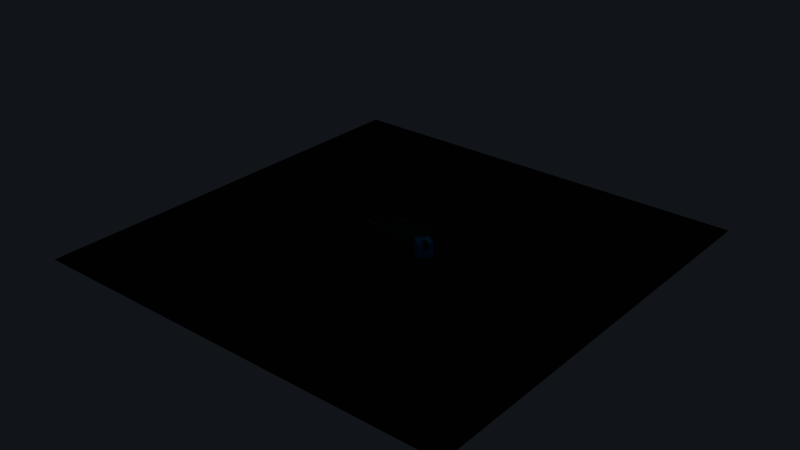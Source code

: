 # Source: l1_master.blend  (saved by Blender 2.75.0; exported with 4.5.12 LTS)
import bpy
from mathutils import Matrix  # noqa: F401  (used for matrix-valued properties, if any)

bpy.ops.wm.read_factory_settings(use_empty=True)
scene = bpy.context.scene
scene.name = 'level1'

# ---- collections
col_collection_1_001 = bpy.data.collections.new('Collection 1.001'); scene.collection.children.link(col_collection_1_001)
col_collection_3 = bpy.data.collections.new('Collection 3'); scene.collection.children.link(col_collection_3)
col_collection_3.hide_render = True
col_collection_3.hide_viewport = True
col_collection_4 = bpy.data.collections.new('Collection 4'); scene.collection.children.link(col_collection_4)
col_collection_4.hide_render = True
col_collection_4.hide_viewport = True
col_collection_8 = bpy.data.collections.new('Collection 8'); scene.collection.children.link(col_collection_8)
col_collection_8.hide_render = True
col_collection_8.hide_viewport = True
col_collection_9 = bpy.data.collections.new('Collection 9'); scene.collection.children.link(col_collection_9)
col_collection_9.hide_render = True
col_collection_9.hide_viewport = True
col_collection_12 = bpy.data.collections.new('Collection 12'); scene.collection.children.link(col_collection_12)
col_collection_12.hide_render = True
col_collection_12.hide_viewport = True
col_collection_13 = bpy.data.collections.new('Collection 13'); scene.collection.children.link(col_collection_13)
col_collection_13.hide_render = True
col_collection_13.hide_viewport = True
col_collection_14 = bpy.data.collections.new('Collection 14'); scene.collection.children.link(col_collection_14)
col_collection_14.hide_render = True
col_collection_14.hide_viewport = True
col_collection_17 = bpy.data.collections.new('Collection 17'); scene.collection.children.link(col_collection_17)
col_collection_17.hide_render = True
col_collection_17.hide_viewport = True

# ---- materials (node trees are filled in below, after node groups)
mat_building_001 = bpy.data.materials.new('building.001')
mat_building_001.alpha_threshold = 0.0
mat_building_001.use_transparent_shadow = False
mat_building_001.diffuse_color = (0.04696, 0.04696, 0.04696, 1.0)
mat_building_001.roughness = 0.5
mat_building_001.specular_intensity = 0.0
mat_material_008 = bpy.data.materials.new('Material.008')
mat_material_008.alpha_threshold = 0.0
mat_material_008.use_transparent_shadow = False
mat_material_008.diffuse_color = (0.0, 0.3945, 0.8, 1.0)
mat_material_008.roughness = 0.5
mat_material_007 = bpy.data.materials.new('Material.007')
mat_material_007.alpha_threshold = 0.0
mat_material_007.use_transparent_shadow = False
mat_material_007.diffuse_color = (0.0985, 0.0985, 0.0985, 1.0)
mat_material_007.roughness = 0.5

# ---- material node trees

# ---- world
world_world_001 = bpy.data.worlds.new('World.001'); scene.world = world_world_001
world_world_001.color = (0.005605, 0.007499, 0.009721)
world_world_001.use_sun_shadow = False
world_world_001.sun_shadow_jitter_overblur = 0.0
world_world_001.cycles.sampling_method = 'MANUAL'
world_world_001.cycles.sample_map_resolution = 256

# ---- cameras
cam_highscore_cam = bpy.data.cameras.new('highscore cam')
cam_highscore_cam.clip_end = 100.0
cam_highscore_cam.lens = 35.0
cam_highscore_cam.sensor_width = 32.0
cam_highscore_cam.sensor_height = 18.0
cam_highscore_cam.display_size = 2.0
cam_highscore_cam.dof.focus_distance = 0.0
cam_highscore_cam.dof.aperture_fstop = 128.0

# ---- lights
light_hemi_001 = bpy.data.lights.new('Hemi.001', 'SPOT')
light_hemi_001.transmission_factor = 0.0
light_hemi_001.energy = 100.0
light_hemi_001.shadow_buffer_clip_start = 0.5
light_hemi_001.shadow_soft_size = 0.1
light_hemi_001.shadow_maximum_resolution = 0.006
light_hemi_001.use_absolute_resolution = True
light_hemi_001.spot_size = 1.92
light_hemi_001.cycles.use_multiple_importance_sampling = False

# ---- meshes
me_plane_003 = bpy.data.meshes.new('Plane.003')
me_plane_003.from_pydata([(-1.0, -1.0, 0.0), (1.0, -1.0, 0.0), (-1.0, 1.0, 0.0), (1.0, 1.0, 0.0)], [], [(0, 1, 3, 2)])
me_plane_003.materials.append(mat_building_001)
me_plane_003.use_remesh_preserve_volume = False
me_plane_003.use_remesh_preserve_attributes = False
me_plane_003.use_mirror_vertex_groups = False
me_plane_003.update()
me_cube_009 = bpy.data.meshes.new('Cube.009')
me_cube_009.from_pydata([(-1.0, -1.0, -1.0), (-1.0, -1.0, 1.0), (-1.0, 1.0, -1.0), (-1.0, 1.0, 1.0), (1.0, -1.0, -1.0), (1.0, -1.0, 1.0), (1.0, 1.0, -1.0), (1.0, 1.0, 1.0), (-1.0, -0.3333, 1.0), (-1.0, 0.3333, 1.0), (-1.0, 0.3333, -1.0), (-1.0, -0.3333, -1.0), (1.0, 0.3333, 1.0), (1.0, -0.3333, 1.0), (1.0, -0.3333, -1.0), (1.0, 0.3333, -1.0), (-1.0, -1.0, 0.0), (-1.0, 1.0, 0.0), (1.0, 1.0, 0.0), (1.0, -1.0, 0.0), (1.0, 0.3333, 0.0), (1.0, -0.3333, 0.0), (-1.0, -0.3333, 0.0), (-1.0, 0.3333, 0.0), (0.0, 1.0, 1.0), (0.0, 1.0, -1.0), (0.0, -1.0, 1.0), (0.0, -1.0, -1.0), (0.0, -0.3333, 1.0), (0.0, 0.3333, 1.0), (0.0, -0.3333, -1.0), (0.0, 0.3333, -1.0), (0.0, -1.0, 0.0), (0.0, 1.0, 0.0)], [], [(23, 17, 2, 10), (33, 18, 6, 25), (21, 19, 4, 14), (32, 16, 0, 27), (31, 25, 6, 15), (29, 24, 3, 9), (26, 28, 8, 1), (28, 29, 9, 8), (27, 30, 14, 4), (30, 31, 15, 14), (18, 20, 15, 6), (20, 21, 14, 15), (16, 22, 11, 0), (22, 23, 10, 11), (8, 9, 23, 22), (1, 8, 22, 16), (7, 12, 20, 18), (26, 1, 16, 32), (13, 5, 19, 21), (24, 7, 18, 33), (9, 3, 17, 23), (3, 24, 33, 17), (5, 26, 32, 19), (11, 10, 31, 30), (0, 11, 30, 27), (5, 13, 28, 26), (12, 7, 24, 29), (10, 2, 25, 31), (19, 32, 27, 4), (17, 33, 25, 2)])
me_cube_009.materials.append(mat_material_008)
me_cube_009.use_remesh_preserve_volume = False
me_cube_009.use_remesh_preserve_attributes = False
me_cube_009.use_mirror_vertex_groups = False
me_cube_009.update()
me_circle_002 = bpy.data.meshes.new('Circle.002')
me_circle_002.from_pydata([(0.0, 1.0, 0.0), (-0.7071, 0.7071, 0.0), (-1.0, -4.371e-08, 0.0), (-0.7071, -0.7071, 0.0), (8.742e-08, -1.0, 0.0), (0.7071, -0.7071, 0.0), (1.0, 1.192e-08, 0.0), (0.7071, 0.7071, 0.0), (0.0, 1.0, 0.992), (-0.7071, 0.7071, 0.992), (-1.0, -4.371e-08, 0.992), (-0.7071, -0.7071, 0.992), (8.742e-08, -1.0, 0.992), (0.7071, -0.7071, 0.992), (1.0, 1.192e-08, 0.992), (0.7071, 0.7071, 0.992), (2.578e-08, 0.3671, 0.992), (-0.2596, 0.2596, 0.992), (-0.3671, -1.856e-08, 0.992), (-0.2596, -0.2596, 0.992), (5.787e-08, -0.3671, 0.992), (0.2596, -0.2596, 0.992), (0.3671, 1.863e-09, 0.992), (0.2596, 0.2596, 0.992), (0.3072, 0.5697, 0.992), (0.2529, 0.4385, 0.992), (0.3072, 0.3072, 0.992), (0.4385, 0.2529, 0.992), (0.5697, 0.3072, 0.992), (0.624, 0.4385, 0.992), (0.5697, 0.5697, 0.992), (0.4385, 0.624, 0.992), (0.1856, -0.6201, 0.992), (0.1312, -0.4889, 0.992), (-2.682e-07, -0.4345, 0.992), (-0.1312, -0.4889, 0.992), (-0.1856, -0.6201, 0.992), (-0.1312, -0.7513, 0.992), (-4.172e-07, -0.8056, 0.992), (0.1312, -0.7513, 0.992), (-0.5697, 0.3072, 0.992), (-0.4385, 0.2529, 0.992), (-0.3072, 0.3072, 0.992), (-0.2529, 0.4385, 0.992), (-0.3072, 0.5697, 0.992), (-0.4385, 0.624, 0.992), (-0.5697, 0.5697, 0.992), (-0.624, 0.4385, 0.992), (0.6201, 0.1856, 0.992), (0.4889, 0.1312, 0.992), (0.4345, -5.662e-07, 0.992), (0.4889, -0.1312, 0.992), (0.6201, -0.1856, 0.992), (0.7513, -0.1312, 0.992), (0.8056, -9.537e-07, 0.992), (0.7513, 0.1312, 0.992), (-0.3072, -0.5697, 0.992), (-0.2529, -0.4385, 0.992), (-0.3072, -0.3072, 0.992), (-0.4385, -0.2529, 0.992), (-0.5697, -0.3072, 0.992), (-0.624, -0.4385, 0.992), (-0.5697, -0.5697, 0.992), (-0.4385, -0.624, 0.992), (-0.1856, 0.6201, 0.992), (-0.1312, 0.4889, 0.992), (8.643e-07, 0.4345, 0.992), (0.1312, 0.4889, 0.992), (0.1856, 0.6201, 0.992), (0.1312, 0.7513, 0.992), (1.49e-06, 0.8056, 0.992), (-0.1312, 0.7513, 0.992), (0.5697, -0.3072, 0.992), (0.4385, -0.2529, 0.992), (0.3072, -0.3072, 0.992), (0.2529, -0.4385, 0.992), (0.3072, -0.5697, 0.992), (0.4385, -0.624, 0.992), (0.5697, -0.5697, 0.992), (0.624, -0.4385, 0.992), (-0.6201, -0.1856, 0.992), (-0.4889, -0.1312, 0.992), (-0.4345, 1.103e-06, 0.992), (-0.4889, 0.1312, 0.992), (-0.6201, 0.1856, 0.992), (-0.7513, 0.1312, 0.992), (-0.8056, 1.967e-06, 0.992), (-0.7513, -0.1312, 0.992), (0.3072, 0.5697, 4.63), (0.2529, 0.4385, 4.63), (0.3072, 0.3072, 4.63), (0.4385, 0.2529, 4.63), (0.5697, 0.3072, 4.63), (0.624, 0.4385, 4.63), (0.5697, 0.5697, 4.63), (0.4385, 0.624, 4.63), (0.1856, -0.6201, 4.63), (0.1312, -0.4889, 4.63), (-2.682e-07, -0.4345, 4.63), (-0.1312, -0.4889, 4.63), (-0.1856, -0.6201, 4.63), (-0.1312, -0.7513, 4.63), (-4.172e-07, -0.8056, 4.63), (0.1312, -0.7513, 4.63), (-0.5697, 0.3072, 4.63), (-0.4385, 0.2529, 4.63), (-0.3072, 0.3072, 4.63), (-0.2529, 0.4385, 4.63), (-0.3072, 0.5697, 4.63), (-0.4385, 0.624, 4.63), (-0.5697, 0.5697, 4.63), (-0.624, 0.4385, 4.63), (0.6201, 0.1856, 4.63), (0.4889, 0.1312, 4.63), (0.4345, -5.662e-07, 4.63), (0.4889, -0.1312, 4.63), (0.6201, -0.1856, 4.63), (0.7513, -0.1312, 4.63), (0.8056, -9.537e-07, 4.63), (0.7513, 0.1312, 4.63), (-0.3072, -0.5697, 4.63), (-0.2529, -0.4385, 4.63), (-0.3072, -0.3072, 4.63), (-0.4385, -0.2529, 4.63), (-0.5697, -0.3072, 4.63), (-0.624, -0.4385, 4.63), (-0.5697, -0.5697, 4.63), (-0.4385, -0.624, 4.63), (-0.1856, 0.6201, 4.63), (-0.1312, 0.4889, 4.63), (8.643e-07, 0.4345, 4.63), (0.1312, 0.4889, 4.63), (0.1856, 0.6201, 4.63), (0.1312, 0.7513, 4.63), (1.49e-06, 0.8056, 4.63), (-0.1312, 0.7513, 4.63), (0.5697, -0.3072, 4.63), (0.4385, -0.2529, 4.63), (0.3072, -0.3072, 4.63), (0.2529, -0.4385, 4.63), (0.3072, -0.5697, 4.63), (0.4385, -0.624, 4.63), (0.5697, -0.5697, 4.63), (0.624, -0.4385, 4.63), (-0.6201, -0.1856, 4.63), (-0.4889, -0.1312, 4.63), (-0.4345, 1.103e-06, 4.63), (-0.4889, 0.1312, 4.63), (-0.6201, 0.1856, 4.63), (-0.7513, 0.1312, 4.63), (-0.8056, 1.967e-06, 4.63), (-0.7513, -0.1312, 4.63), (0.287, 0.5899, 4.63), (0.2242, 0.4385, 4.63), (0.287, 0.287, 4.63), (0.4385, 0.2242, 4.63), (0.5899, 0.287, 4.63), (0.6527, 0.4385, 4.63), (0.5899, 0.5899, 4.63), (0.4385, 0.6527, 4.63), (0.2142, -0.6201, 4.63), (0.1515, -0.4686, 4.63), (-2.584e-07, -0.4059, 4.63), (-0.1515, -0.4686, 4.63), (-0.2142, -0.6201, 4.63), (-0.1515, -0.7715, 4.63), (-4.305e-07, -0.8343, 4.63), (0.1515, -0.7715, 4.63), (-0.5899, 0.287, 4.63), (-0.4385, 0.2242, 4.63), (-0.287, 0.287, 4.63), (-0.2242, 0.4385, 4.63), (-0.287, 0.5899, 4.63), (-0.4385, 0.6527, 4.63), (-0.5899, 0.5899, 4.63), (-0.6527, 0.4385, 4.63), (0.6201, 0.2142, 4.63), (0.4686, 0.1515, 4.63), (0.4059, -5.389e-07, 4.63), (0.4686, -0.1515, 4.63), (0.6201, -0.2142, 4.63), (0.7715, -0.1515, 4.63), (0.8343, -9.862e-07, 4.63), (0.7715, 0.1515, 4.63), (-0.287, -0.5899, 4.63), (-0.2242, -0.4385, 4.63), (-0.287, -0.287, 4.63), (-0.4385, -0.2242, 4.63), (-0.5899, -0.287, 4.63), (-0.6527, -0.4385, 4.63), (-0.5899, -0.5899, 4.63), (-0.4385, -0.6527, 4.63), (-0.2142, 0.6201, 4.63), (-0.1515, 0.4686, 4.63), (8.197e-07, 0.4059, 4.63), (0.1515, 0.4686, 4.63), (0.2142, 0.6201, 4.63), (0.1515, 0.7715, 4.63), (1.542e-06, 0.8343, 4.63), (-0.1515, 0.7715, 4.63), (0.5899, -0.287, 4.63), (0.4385, -0.2242, 4.63), (0.287, -0.287, 4.63), (0.2242, -0.4385, 4.63), (0.287, -0.5899, 4.63), (0.4385, -0.6527, 4.63), (0.5899, -0.5899, 4.63), (0.6527, -0.4385, 4.63), (-0.6201, -0.2142, 4.63), (-0.4686, -0.1515, 4.63), (-0.4059, 1.045e-06, 4.63), (-0.4686, 0.1515, 4.63), (-0.6201, 0.2142, 4.63), (-0.7715, 0.1515, 4.63), (-0.8343, 2.043e-06, 4.63), (-0.7715, -0.1515, 4.63), (0.287, 0.5899, 5.572), (0.2242, 0.4385, 5.572), (0.287, 0.287, 5.572), (0.4385, 0.2242, 5.572), (0.5899, 0.287, 5.572), (0.6527, 0.4385, 5.572), (0.5899, 0.5899, 5.572), (0.4385, 0.6527, 5.572), (0.2142, -0.6201, 5.572), (0.1515, -0.4686, 5.572), (-2.584e-07, -0.4059, 5.572), (-0.1515, -0.4686, 5.572), (-0.2142, -0.6201, 5.572), (-0.1515, -0.7715, 5.572), (-4.305e-07, -0.8343, 5.572), (0.1515, -0.7715, 5.572), (-0.5899, 0.287, 5.572), (-0.4385, 0.2242, 5.572), (-0.287, 0.287, 5.572), (-0.2242, 0.4385, 5.572), (-0.287, 0.5899, 5.572), (-0.4385, 0.6527, 5.572), (-0.5899, 0.5899, 5.572), (-0.6527, 0.4385, 5.572), (0.6201, 0.2142, 5.572), (0.4686, 0.1515, 5.572), (0.4059, -5.389e-07, 5.572), (0.4686, -0.1515, 5.572), (0.6201, -0.2142, 5.572), (0.7715, -0.1515, 5.572), (0.8343, -9.862e-07, 5.572), (0.7715, 0.1515, 5.572), (-0.287, -0.5899, 5.572), (-0.2242, -0.4385, 5.572), (-0.287, -0.287, 5.572), (-0.4385, -0.2242, 5.572), (-0.5899, -0.287, 5.572), (-0.6527, -0.4385, 5.572), (-0.5899, -0.5899, 5.572), (-0.4385, -0.6527, 5.572), (-0.2142, 0.6201, 5.572), (-0.1515, 0.4686, 5.572), (8.197e-07, 0.4059, 5.572), (0.1515, 0.4686, 5.572), (0.2142, 0.6201, 5.572), (0.1515, 0.7715, 5.572), (1.542e-06, 0.8343, 5.572), (-0.1515, 0.7715, 5.572), (0.5899, -0.287, 5.572), (0.4385, -0.2242, 5.572), (0.287, -0.287, 5.572), (0.2242, -0.4385, 5.572), (0.287, -0.5899, 5.572), (0.4385, -0.6527, 5.572), (0.5899, -0.5899, 5.572), (0.6527, -0.4385, 5.572), (-0.6201, -0.2142, 5.572), (-0.4686, -0.1515, 5.572), (-0.4059, 1.045e-06, 5.572), (-0.4686, 0.1515, 5.572), (-0.6201, 0.2142, 5.572), (-0.7715, 0.1515, 5.572), (-0.8343, 2.043e-06, 5.572), (-0.7715, -0.1515, 5.572), (0.3437, 0.5332, 5.572), (0.3045, 0.4385, 5.572), (0.3437, 0.3437, 5.572), (0.4385, 0.3045, 5.572), (0.5332, 0.3437, 5.572), (0.5724, 0.4385, 5.572), (0.5332, 0.5332, 5.572), (0.4385, 0.5724, 5.572), (0.134, -0.6201, 5.572), (0.09475, -0.5253, 5.572), (-2.854e-07, -0.4861, 5.572), (-0.09475, -0.5253, 5.572), (-0.134, -0.6201, 5.572), (-0.09475, -0.7148, 5.572), (-3.93e-07, -0.7541, 5.572), (0.09475, -0.7148, 5.572), (-0.5332, 0.3437, 5.572), (-0.4385, 0.3045, 5.572), (-0.3437, 0.3437, 5.572), (-0.3045, 0.4385, 5.572), (-0.3437, 0.5332, 5.572), (-0.4385, 0.5724, 5.572), (-0.5332, 0.5332, 5.572), (-0.5724, 0.4385, 5.572), (0.6201, 0.134, 5.572), (0.5253, 0.09475, 5.572), (0.4861, -6.14e-07, 5.572), (0.5253, -0.09475, 5.572), (0.6201, -0.134, 5.572), (0.7148, -0.09475, 5.572), (0.7541, -8.938e-07, 5.572), (0.7148, 0.09475, 5.572), (-0.3437, -0.5332, 5.572), (-0.3045, -0.4385, 5.572), (-0.3437, -0.3437, 5.572), (-0.4385, -0.3045, 5.572), (-0.5332, -0.3437, 5.572), (-0.5724, -0.4385, 5.572), (-0.5332, -0.5332, 5.572), (-0.4385, -0.5724, 5.572), (-0.134, 0.6201, 5.572), (-0.09475, 0.5253, 5.572), (9.46e-07, 0.4861, 5.572), (0.09475, 0.5253, 5.572), (0.134, 0.6201, 5.572), (0.09475, 0.7148, 5.572), (1.398e-06, 0.7541, 5.572), (-0.09474, 0.7148, 5.572), (0.5332, -0.3437, 5.572), (0.4385, -0.3045, 5.572), (0.3437, -0.3437, 5.572), (0.3045, -0.4385, 5.572), (0.3437, -0.5332, 5.572), (0.4385, -0.5724, 5.572), (0.5332, -0.5332, 5.572), (0.5724, -0.4385, 5.572), (-0.6201, -0.134, 5.572), (-0.5253, -0.09474, 5.572), (-0.4861, 1.206e-06, 5.572), (-0.5253, 0.09475, 5.572), (-0.6201, 0.134, 5.572), (-0.7148, 0.09475, 5.572), (-0.7541, 1.831e-06, 5.572), (-0.7148, -0.09474, 5.572), (0.3437, 0.5332, 1.109), (0.3045, 0.4385, 1.109), (0.3437, 0.3437, 1.109), (0.4385, 0.3045, 1.109), (0.5332, 0.3437, 1.109), (0.5724, 0.4385, 1.109), (0.5332, 0.5332, 1.109), (0.4385, 0.5724, 1.109), (0.134, -0.6201, 1.109), (0.09475, -0.5253, 1.109), (-2.854e-07, -0.4861, 1.109), (-0.09475, -0.5253, 1.109), (-0.134, -0.6201, 1.109), (-0.09475, -0.7148, 1.109), (-3.93e-07, -0.7541, 1.109), (0.09475, -0.7148, 1.109), (-0.5332, 0.3437, 1.109), (-0.4385, 0.3045, 1.109), (-0.3437, 0.3437, 1.109), (-0.3045, 0.4385, 1.109), (-0.3437, 0.5332, 1.109), (-0.4385, 0.5724, 1.109), (-0.5332, 0.5332, 1.109), (-0.5724, 0.4385, 1.109), (0.6201, 0.134, 1.109), (0.5253, 0.09475, 1.109), (0.4861, -6.14e-07, 1.109), (0.5253, -0.09475, 1.109), (0.6201, -0.134, 1.109), (0.7148, -0.09475, 1.109), (0.7541, -8.938e-07, 1.109), (0.7148, 0.09475, 1.109), (-0.3437, -0.5332, 1.109), (-0.3045, -0.4385, 1.109), (-0.3437, -0.3437, 1.109), (-0.4385, -0.3045, 1.109), (-0.5332, -0.3437, 1.109), (-0.5724, -0.4385, 1.109), (-0.5332, -0.5332, 1.109), (-0.4385, -0.5724, 1.109), (-0.134, 0.6201, 1.109), (-0.09475, 0.5253, 1.109), (9.46e-07, 0.4861, 1.109), (0.09475, 0.5253, 1.109), (0.134, 0.6201, 1.109), (0.09475, 0.7148, 1.109), (1.398e-06, 0.7541, 1.109), (-0.09474, 0.7148, 1.109), (0.5332, -0.3437, 1.109), (0.4385, -0.3045, 1.109), (0.3437, -0.3437, 1.109), (0.3045, -0.4385, 1.109), (0.3437, -0.5332, 1.109), (0.4385, -0.5724, 1.109), (0.5332, -0.5332, 1.109), (0.5724, -0.4385, 1.109), (-0.6201, -0.134, 1.109), (-0.5253, -0.09474, 1.109), (-0.4861, 1.206e-06, 1.109), (-0.5253, 0.09475, 1.109), (-0.6201, 0.134, 1.109), (-0.7148, 0.09475, 1.109), (-0.7541, 1.831e-06, 1.109), (-0.7148, -0.09474, 1.109), (0.0, 1.0, 2.913), (-0.7071, 0.7071, 2.913), (-1.0, -4.371e-08, 2.913), (-0.7071, -0.7071, 2.913), (8.742e-08, -1.0, 2.913), (0.7071, -0.7071, 2.913), (1.0, 1.192e-08, 2.913), (0.7071, 0.7071, 2.913), (0.0, 1.0, 3.23), (-0.7071, 0.7071, 3.23), (-1.0, -4.371e-08, 3.23), (-0.7071, -0.7071, 3.23), (8.742e-08, -1.0, 3.23), (0.7071, -0.7071, 3.23), (1.0, 1.192e-08, 3.23), (0.7071, 0.7071, 3.23), (2.578e-08, 0.3671, 3.23), (-0.2596, 0.2596, 3.23), (-0.3671, -1.856e-08, 3.23), (-0.2596, -0.2596, 3.23), (5.787e-08, -0.3671, 3.23), (0.2596, -0.2596, 3.23), (0.3671, 1.863e-09, 3.23), (0.2596, 0.2596, 3.23)], [], [(5, 6, 14, 13), (0, 1, 9, 8), (4, 5, 13, 12), (3, 4, 12, 11), (7, 0, 8, 15), (2, 3, 11, 10), (6, 7, 15, 14), (1, 2, 10, 9), (15, 8, 16, 23), (10, 11, 19, 18), (14, 15, 23, 22), (9, 10, 18, 17), (13, 14, 22, 21), (8, 9, 17, 16), (12, 13, 21, 20), (11, 12, 20, 19), (17, 18, 19, 20, 21, 22, 23, 16), (59, 60, 124, 123), (36, 37, 101, 100), (81, 82, 146, 145), (58, 59, 123, 122), (87, 80, 144, 151), (64, 65, 129, 128), (41, 42, 106, 105), (47, 40, 104, 111), (24, 25, 89, 88), (86, 87, 151, 150), (69, 70, 134, 133), (46, 47, 111, 110), (52, 53, 117, 116), (29, 30, 94, 93), (75, 76, 140, 139), (35, 36, 100, 99), (74, 75, 139, 138), (80, 81, 145, 144), (57, 58, 122, 121), (34, 35, 99, 98), (40, 41, 105, 104), (63, 56, 120, 127), (85, 86, 150, 149), (62, 63, 127, 126), (45, 46, 110, 109), (68, 69, 133, 132), (28, 29, 93, 92), (51, 52, 116, 115), (73, 74, 138, 137), (50, 51, 115, 114), (79, 72, 136, 143), (56, 57, 121, 120), (33, 34, 98, 97), (39, 32, 96, 103), (78, 79, 143, 142), (84, 85, 149, 148), (61, 62, 126, 125), (38, 39, 103, 102), (44, 45, 109, 108), (67, 68, 132, 131), (27, 28, 92, 91), (66, 67, 131, 130), (49, 50, 114, 113), (26, 27, 91, 90), (72, 73, 137, 136), (32, 33, 97, 96), (55, 48, 112, 119), (77, 78, 142, 141), (54, 55, 119, 118), (83, 84, 148, 147), (37, 38, 102, 101), (60, 61, 125, 124), (43, 44, 108, 107), (82, 83, 147, 146), (42, 43, 107, 106), (65, 66, 130, 129), (25, 26, 90, 89), (71, 64, 128, 135), (48, 49, 113, 112), (31, 24, 88, 95), (70, 71, 135, 134), (76, 77, 141, 140), (30, 31, 95, 94), (53, 54, 118, 117), (138, 139, 203, 202), (144, 145, 209, 208), (98, 99, 163, 162), (121, 122, 186, 185), (127, 120, 184, 191), (104, 105, 169, 168), (149, 150, 214, 213), (126, 127, 191, 190), (132, 133, 197, 196), (109, 110, 174, 173), (115, 116, 180, 179), (92, 93, 157, 156), (137, 138, 202, 201), (114, 115, 179, 178), (143, 136, 200, 207), (120, 121, 185, 184), (97, 98, 162, 161), (103, 96, 160, 167), (142, 143, 207, 206), (148, 149, 213, 212), (125, 126, 190, 189), (102, 103, 167, 166), (108, 109, 173, 172), (131, 132, 196, 195), (91, 92, 156, 155), (130, 131, 195, 194), (113, 114, 178, 177), (90, 91, 155, 154), (136, 137, 201, 200), (96, 97, 161, 160), (119, 112, 176, 183), (141, 142, 206, 205), (118, 119, 183, 182), (147, 148, 212, 211), (124, 125, 189, 188), (101, 102, 166, 165), (107, 108, 172, 171), (146, 147, 211, 210), (129, 130, 194, 193), (106, 107, 171, 170), (112, 113, 177, 176), (89, 90, 154, 153), (135, 128, 192, 199), (95, 88, 152, 159), (134, 135, 199, 198), (140, 141, 205, 204), (117, 118, 182, 181), (94, 95, 159, 158), (100, 101, 165, 164), (123, 124, 188, 187), (145, 146, 210, 209), (122, 123, 187, 186), (151, 144, 208, 215), (105, 106, 170, 169), (128, 129, 193, 192), (88, 89, 153, 152), (111, 104, 168, 175), (150, 151, 215, 214), (110, 111, 175, 174), (133, 134, 198, 197), (93, 94, 158, 157), (139, 140, 204, 203), (116, 117, 181, 180), (99, 100, 164, 163), (205, 206, 270, 269), (182, 183, 247, 246), (211, 212, 276, 275), (165, 166, 230, 229), (188, 189, 253, 252), (171, 172, 236, 235), (210, 211, 275, 274), (170, 171, 235, 234), (193, 194, 258, 257), (153, 154, 218, 217), (199, 192, 256, 263), (176, 177, 241, 240), (159, 152, 216, 223), (198, 199, 263, 262), (204, 205, 269, 268), (158, 159, 223, 222), (181, 182, 246, 245), (187, 188, 252, 251), (164, 165, 229, 228), (209, 210, 274, 273), (186, 187, 251, 250), (215, 208, 272, 279), (192, 193, 257, 256), (169, 170, 234, 233), (175, 168, 232, 239), (152, 153, 217, 216), (214, 215, 279, 278), (197, 198, 262, 261), (174, 175, 239, 238), (180, 181, 245, 244), (157, 158, 222, 221), (203, 204, 268, 267), (163, 164, 228, 227), (202, 203, 267, 266), (208, 209, 273, 272), (185, 186, 250, 249), (162, 163, 227, 226), (168, 169, 233, 232), (191, 184, 248, 255), (213, 214, 278, 277), (190, 191, 255, 254), (196, 197, 261, 260), (173, 174, 238, 237), (179, 180, 244, 243), (156, 157, 221, 220), (201, 202, 266, 265), (178, 179, 243, 242), (207, 200, 264, 271), (184, 185, 249, 248), (161, 162, 226, 225), (167, 160, 224, 231), (206, 207, 271, 270), (212, 213, 277, 276), (189, 190, 254, 253), (166, 167, 231, 230), (172, 173, 237, 236), (195, 196, 260, 259), (155, 156, 220, 219), (194, 195, 259, 258), (177, 178, 242, 241), (154, 155, 219, 218), (200, 201, 265, 264), (160, 161, 225, 224), (183, 176, 240, 247), (227, 228, 292, 291), (266, 267, 331, 330), (272, 273, 337, 336), (249, 250, 314, 313), (226, 227, 291, 290), (232, 233, 297, 296), (255, 248, 312, 319), (277, 278, 342, 341), (254, 255, 319, 318), (237, 238, 302, 301), (260, 261, 325, 324), (220, 221, 285, 284), (243, 244, 308, 307), (242, 243, 307, 306), (265, 266, 330, 329), (271, 264, 328, 335), (225, 226, 290, 289), (248, 249, 313, 312), (231, 224, 288, 295), (270, 271, 335, 334), (276, 277, 341, 340), (230, 231, 295, 294), (253, 254, 318, 317), (259, 260, 324, 323), (236, 237, 301, 300), (219, 220, 284, 283), (258, 259, 323, 322), (218, 219, 283, 282), (264, 265, 329, 328), (241, 242, 306, 305), (247, 240, 304, 311), (224, 225, 289, 288), (269, 270, 334, 333), (246, 247, 311, 310), (275, 276, 340, 339), (252, 253, 317, 316), (229, 230, 294, 293), (235, 236, 300, 299), (274, 275, 339, 338), (257, 258, 322, 321), (234, 235, 299, 298), (240, 241, 305, 304), (217, 218, 282, 281), (263, 256, 320, 327), (223, 216, 280, 287), (262, 263, 327, 326), (268, 269, 333, 332), (222, 223, 287, 286), (245, 246, 310, 309), (251, 252, 316, 315), (228, 229, 293, 292), (273, 274, 338, 337), (250, 251, 315, 314), (279, 272, 336, 343), (256, 257, 321, 320), (233, 234, 298, 297), (239, 232, 296, 303), (216, 217, 281, 280), (278, 279, 343, 342), (261, 262, 326, 325), (238, 239, 303, 302), (244, 245, 309, 308), (221, 222, 286, 285), (267, 268, 332, 331), (311, 304, 368, 375), (288, 289, 353, 352), (333, 334, 398, 397), (310, 311, 375, 374), (339, 340, 404, 403), (316, 317, 381, 380), (293, 294, 358, 357), (299, 300, 364, 363), (338, 339, 403, 402), (321, 322, 386, 385), (298, 299, 363, 362), (304, 305, 369, 368), (281, 282, 346, 345), (327, 320, 384, 391), (287, 280, 344, 351), (326, 327, 391, 390), (332, 333, 397, 396), (309, 310, 374, 373), (286, 287, 351, 350), (292, 293, 357, 356), (315, 316, 380, 379), (337, 338, 402, 401), (314, 315, 379, 378), (343, 336, 400, 407), (297, 298, 362, 361), (320, 321, 385, 384), (280, 281, 345, 344), (303, 296, 360, 367), (342, 343, 407, 406), (302, 303, 367, 366), (325, 326, 390, 389), (285, 286, 350, 349), (331, 332, 396, 395), (308, 309, 373, 372), (291, 292, 356, 355), (330, 331, 395, 394), (336, 337, 401, 400), (290, 291, 355, 354), (313, 314, 378, 377), (319, 312, 376, 383), (296, 297, 361, 360), (341, 342, 406, 405), (318, 319, 383, 382), (324, 325, 389, 388), (301, 302, 366, 365), (307, 308, 372, 371), (284, 285, 349, 348), (329, 330, 394, 393), (306, 307, 371, 370), (335, 328, 392, 399), (312, 313, 377, 376), (289, 290, 354, 353), (295, 288, 352, 359), (334, 335, 399, 398), (340, 341, 405, 404), (294, 295, 359, 358), (317, 318, 382, 381), (323, 324, 388, 387), (300, 301, 365, 364), (283, 284, 348, 347), (322, 323, 387, 386), (282, 283, 347, 346), (328, 329, 393, 392), (305, 306, 370, 369), (413, 414, 422, 421), (408, 409, 417, 416), (412, 413, 421, 420), (411, 412, 420, 419), (415, 408, 416, 423), (410, 411, 419, 418), (414, 415, 423, 422), (409, 410, 418, 417), (423, 416, 424, 431), (418, 419, 427, 426), (422, 423, 431, 430), (417, 418, 426, 425), (421, 422, 430, 429), (416, 417, 425, 424), (420, 421, 429, 428), (419, 420, 428, 427), (425, 426, 427, 428, 429, 430, 431, 424), (409, 408, 415, 414, 413, 412, 411, 410), (1, 0, 7, 6, 5, 4, 3, 2)])
me_circle_002.materials.append(mat_material_007)
me_circle_002.use_remesh_preserve_volume = False
me_circle_002.use_remesh_preserve_attributes = False
me_circle_002.use_mirror_vertex_groups = False
me_circle_002.update()
me_cube_006 = bpy.data.meshes.new('Cube.006')
me_cube_006.from_pydata([(1.0, 0.3333, 1.0), (1.0, 0.3333, 0.0), (1.0, -0.3333, 1.0), (1.0, -0.3333, 0.0), (0.0, -0.3333, 1.0), (0.0, 0.3333, 1.0)], [], [(0, 2, 3, 1), (2, 0, 5, 4)])
me_cube_006.materials.append(mat_material_008)
me_cube_006.use_remesh_preserve_volume = False
me_cube_006.use_remesh_preserve_attributes = False
me_cube_006.use_mirror_vertex_groups = False
me_cube_006.update()
me_cube_007 = bpy.data.meshes.new('Cube.007')
me_cube_007.from_pydata([(1.0, 0.3333, 1.0), (1.0, 0.3333, 0.0), (1.0, -0.3333, 1.0), (1.0, -0.3333, 0.0), (0.0, -0.3333, 1.0), (0.0, 0.3333, 1.0)], [], [(0, 2, 3, 1), (2, 0, 5, 4)])
me_cube_007.materials.append(mat_material_008)
me_cube_007.use_remesh_preserve_volume = False
me_cube_007.use_remesh_preserve_attributes = False
me_cube_007.use_mirror_vertex_groups = False
me_cube_007.update()
me_cube_106 = bpy.data.meshes.new('Cube.106')
me_cube_106.from_pydata([(-1.0, -1.0, -1.0), (-1.0, -1.0, 1.0), (-1.0, 1.0, -1.0), (-1.0, 1.0, 1.0), (1.0, -1.0, -1.0), (1.0, -1.0, 1.0), (1.0, 1.0, -1.0), (1.0, 1.0, 1.0)], [], [(1, 3, 2, 0), (3, 7, 6, 2), (7, 5, 4, 6), (5, 1, 0, 4), (0, 2, 6, 4), (5, 7, 3, 1)])
me_cube_106.use_remesh_preserve_volume = False
me_cube_106.use_remesh_preserve_attributes = False
me_cube_106.use_mirror_vertex_groups = False
me_cube_106.update()
me_cube_105 = bpy.data.meshes.new('Cube.105')
me_cube_105.from_pydata([(-1.0, -1.0, -1.0), (-1.0, -1.0, 1.0), (-1.0, 1.0, -1.0), (-1.0, 1.0, 1.0), (1.0, -1.0, -1.0), (1.0, -1.0, 1.0), (1.0, 1.0, -1.0), (1.0, 1.0, 1.0)], [], [(1, 3, 2, 0), (3, 7, 6, 2), (7, 5, 4, 6), (5, 1, 0, 4), (0, 2, 6, 4), (5, 7, 3, 1)])
me_cube_105.use_remesh_preserve_volume = False
me_cube_105.use_remesh_preserve_attributes = False
me_cube_105.use_mirror_vertex_groups = False
me_cube_105.update()
me_cube_104 = bpy.data.meshes.new('Cube.104')
me_cube_104.from_pydata([(-1.0, -1.0, -1.0), (-1.0, -1.0, 1.0), (-1.0, 1.0, -1.0), (-1.0, 1.0, 1.0), (1.0, -1.0, -1.0), (1.0, -1.0, 1.0), (1.0, 1.0, -1.0), (1.0, 1.0, 1.0)], [], [(1, 3, 2, 0), (3, 7, 6, 2), (7, 5, 4, 6), (5, 1, 0, 4), (0, 2, 6, 4), (5, 7, 3, 1)])
me_cube_104.use_remesh_preserve_volume = False
me_cube_104.use_remesh_preserve_attributes = False
me_cube_104.use_mirror_vertex_groups = False
me_cube_104.update()
me_cube_103 = bpy.data.meshes.new('Cube.103')
me_cube_103.from_pydata([(-1.0, -1.0, -1.0), (-1.0, -1.0, 1.0), (-1.0, 1.0, -1.0), (-1.0, 1.0, 1.0), (1.0, -1.0, -1.0), (1.0, -1.0, 1.0), (1.0, 1.0, -1.0), (1.0, 1.0, 1.0)], [], [(1, 3, 2, 0), (3, 7, 6, 2), (7, 5, 4, 6), (5, 1, 0, 4), (0, 2, 6, 4), (5, 7, 3, 1)])
me_cube_103.use_remesh_preserve_volume = False
me_cube_103.use_remesh_preserve_attributes = False
me_cube_103.use_mirror_vertex_groups = False
me_cube_103.update()
me_cube_102 = bpy.data.meshes.new('Cube.102')
me_cube_102.from_pydata([(-1.0, -1.0, -1.0), (-1.0, -1.0, 1.0), (-1.0, 1.0, -1.0), (-1.0, 1.0, 1.0), (1.0, -1.0, -1.0), (1.0, -1.0, 1.0), (1.0, 1.0, -1.0), (1.0, 1.0, 1.0)], [], [(1, 3, 2, 0), (3, 7, 6, 2), (7, 5, 4, 6), (5, 1, 0, 4), (0, 2, 6, 4), (5, 7, 3, 1)])
me_cube_102.use_remesh_preserve_volume = False
me_cube_102.use_remesh_preserve_attributes = False
me_cube_102.use_mirror_vertex_groups = False
me_cube_102.update()
me_cube_096 = bpy.data.meshes.new('Cube.096')
me_cube_096.from_pydata([(-1.0, -1.0, -1.0), (-1.0, -1.0, 1.0), (-1.0, 1.0, -1.0), (-1.0, 1.0, 1.0), (1.0, -1.0, -1.0), (1.0, -1.0, 1.0), (1.0, 1.0, -1.0), (1.0, 1.0, 1.0)], [], [(1, 3, 2, 0), (3, 7, 6, 2), (7, 5, 4, 6), (5, 1, 0, 4), (0, 2, 6, 4), (5, 7, 3, 1)])
me_cube_096.use_remesh_preserve_volume = False
me_cube_096.use_remesh_preserve_attributes = False
me_cube_096.use_mirror_vertex_groups = False
me_cube_096.update()
me_cube_095 = bpy.data.meshes.new('Cube.095')
me_cube_095.from_pydata([(-1.0, -1.0, -1.0), (-1.0, -1.0, 1.0), (-1.0, 1.0, -1.0), (-1.0, 1.0, 1.0), (1.0, -1.0, -1.0), (1.0, -1.0, 1.0), (1.0, 1.0, -1.0), (1.0, 1.0, 1.0)], [], [(1, 3, 2, 0), (3, 7, 6, 2), (7, 5, 4, 6), (5, 1, 0, 4), (0, 2, 6, 4), (5, 7, 3, 1)])
me_cube_095.use_remesh_preserve_volume = False
me_cube_095.use_remesh_preserve_attributes = False
me_cube_095.use_mirror_vertex_groups = False
me_cube_095.update()
me_cube_058 = bpy.data.meshes.new('Cube.058')
me_cube_058.from_pydata([(-1.0, -1.0, -1.0), (-1.0, -1.0, 1.0), (-1.0, 1.0, -1.0), (-1.0, 1.0, 1.0), (1.0, -1.0, -1.0), (1.0, -1.0, 1.0), (1.0, 1.0, -1.0), (1.0, 1.0, 1.0)], [], [(1, 3, 2, 0), (3, 7, 6, 2), (7, 5, 4, 6), (5, 1, 0, 4), (0, 2, 6, 4), (5, 7, 3, 1)])
me_cube_058.use_remesh_preserve_volume = False
me_cube_058.use_remesh_preserve_attributes = False
me_cube_058.use_mirror_vertex_groups = False
me_cube_058.update()
me_cube_055 = bpy.data.meshes.new('Cube.055')
me_cube_055.from_pydata([(-1.0, -1.0, -1.0), (-1.0, -1.0, 1.0), (-1.0, 1.0, -1.0), (-1.0, 1.0, 1.0), (1.0, -1.0, -1.0), (1.0, -1.0, 1.0), (1.0, 1.0, -1.0), (1.0, 1.0, 1.0)], [], [(1, 3, 2, 0), (3, 7, 6, 2), (7, 5, 4, 6), (5, 1, 0, 4), (0, 2, 6, 4), (5, 7, 3, 1)])
me_cube_055.use_remesh_preserve_volume = False
me_cube_055.use_remesh_preserve_attributes = False
me_cube_055.use_mirror_vertex_groups = False
me_cube_055.update()
me_cube_053 = bpy.data.meshes.new('Cube.053')
me_cube_053.from_pydata([(-1.0, -1.0, -1.0), (-1.0, -1.0, 1.0), (-1.0, 1.0, -1.0), (-1.0, 1.0, 1.0), (1.0, -1.0, -1.0), (1.0, -1.0, 1.0), (1.0, 1.0, -1.0), (1.0, 1.0, 1.0)], [], [(1, 3, 2, 0), (3, 7, 6, 2), (7, 5, 4, 6), (5, 1, 0, 4), (0, 2, 6, 4), (5, 7, 3, 1)])
me_cube_053.use_remesh_preserve_volume = False
me_cube_053.use_remesh_preserve_attributes = False
me_cube_053.use_mirror_vertex_groups = False
me_cube_053.update()
me_cube_111 = bpy.data.meshes.new('Cube.111')
me_cube_111.from_pydata([(-1.0, -1.0, -1.0), (-1.0, -1.0, 1.0), (-1.0, 1.0, -1.0), (-1.0, 1.0, 1.0), (1.0, -1.0, -1.0), (1.0, -1.0, 1.0), (1.0, 1.0, -1.0), (1.0, 1.0, 1.0)], [], [(1, 3, 2, 0), (3, 7, 6, 2), (7, 5, 4, 6), (5, 1, 0, 4), (0, 2, 6, 4), (5, 7, 3, 1)])
me_cube_111.use_remesh_preserve_volume = False
me_cube_111.use_remesh_preserve_attributes = False
me_cube_111.use_mirror_vertex_groups = False
me_cube_111.update()
me_cube_110 = bpy.data.meshes.new('Cube.110')
me_cube_110.from_pydata([(-1.0, -1.0, -1.0), (-1.0, -1.0, 1.0), (-1.0, 1.0, -1.0), (-1.0, 1.0, 1.0), (1.0, -1.0, -1.0), (1.0, -1.0, 1.0), (1.0, 1.0, -1.0), (1.0, 1.0, 1.0)], [], [(1, 3, 2, 0), (3, 7, 6, 2), (7, 5, 4, 6), (5, 1, 0, 4), (0, 2, 6, 4), (5, 7, 3, 1)])
me_cube_110.use_remesh_preserve_volume = False
me_cube_110.use_remesh_preserve_attributes = False
me_cube_110.use_mirror_vertex_groups = False
me_cube_110.update()
me_cube_109 = bpy.data.meshes.new('Cube.109')
me_cube_109.from_pydata([(-1.0, -1.0, -1.0), (-1.0, -1.0, 1.0), (-1.0, 1.0, -1.0), (-1.0, 1.0, 1.0), (1.0, -1.0, -1.0), (1.0, -1.0, 1.0), (1.0, 1.0, -1.0), (1.0, 1.0, 1.0)], [], [(1, 3, 2, 0), (3, 7, 6, 2), (7, 5, 4, 6), (5, 1, 0, 4), (0, 2, 6, 4), (5, 7, 3, 1)])
me_cube_109.use_remesh_preserve_volume = False
me_cube_109.use_remesh_preserve_attributes = False
me_cube_109.use_mirror_vertex_groups = False
me_cube_109.update()
me_cube_108 = bpy.data.meshes.new('Cube.108')
me_cube_108.from_pydata([(-1.0, -1.0, -1.0), (-1.0, -1.0, 1.0), (-1.0, 1.0, -1.0), (-1.0, 1.0, 1.0), (1.0, -1.0, -1.0), (1.0, -1.0, 1.0), (1.0, 1.0, -1.0), (1.0, 1.0, 1.0)], [], [(1, 3, 2, 0), (3, 7, 6, 2), (7, 5, 4, 6), (5, 1, 0, 4), (0, 2, 6, 4), (5, 7, 3, 1)])
me_cube_108.use_remesh_preserve_volume = False
me_cube_108.use_remesh_preserve_attributes = False
me_cube_108.use_mirror_vertex_groups = False
me_cube_108.update()
me_cube_107 = bpy.data.meshes.new('Cube.107')
me_cube_107.from_pydata([(-1.0, -1.0, -1.0), (-1.0, -1.0, 1.0), (-1.0, 1.0, -1.0), (-1.0, 1.0, 1.0), (1.0, -1.0, -1.0), (1.0, -1.0, 1.0), (1.0, 1.0, -1.0), (1.0, 1.0, 1.0)], [], [(1, 3, 2, 0), (3, 7, 6, 2), (7, 5, 4, 6), (5, 1, 0, 4), (0, 2, 6, 4), (5, 7, 3, 1)])
me_cube_107.use_remesh_preserve_volume = False
me_cube_107.use_remesh_preserve_attributes = False
me_cube_107.use_mirror_vertex_groups = False
me_cube_107.update()
me_cube_101 = bpy.data.meshes.new('Cube.101')
me_cube_101.from_pydata([(-1.0, -1.0, -1.0), (-1.0, -1.0, 1.0), (-1.0, 1.0, -1.0), (-1.0, 1.0, 1.0), (1.0, -1.0, -1.0), (1.0, -1.0, 1.0), (1.0, 1.0, -1.0), (1.0, 1.0, 1.0)], [], [(1, 3, 2, 0), (3, 7, 6, 2), (7, 5, 4, 6), (5, 1, 0, 4), (0, 2, 6, 4), (5, 7, 3, 1)])
me_cube_101.use_remesh_preserve_volume = False
me_cube_101.use_remesh_preserve_attributes = False
me_cube_101.use_mirror_vertex_groups = False
me_cube_101.update()
me_cube_100 = bpy.data.meshes.new('Cube.100')
me_cube_100.from_pydata([(-1.0, -1.0, -1.0), (-1.0, -1.0, 1.0), (-1.0, 1.0, -1.0), (-1.0, 1.0, 1.0), (1.0, -1.0, -1.0), (1.0, -1.0, 1.0), (1.0, 1.0, -1.0), (1.0, 1.0, 1.0)], [], [(1, 3, 2, 0), (3, 7, 6, 2), (7, 5, 4, 6), (5, 1, 0, 4), (0, 2, 6, 4), (5, 7, 3, 1)])
me_cube_100.use_remesh_preserve_volume = False
me_cube_100.use_remesh_preserve_attributes = False
me_cube_100.use_mirror_vertex_groups = False
me_cube_100.update()
me_cube_099 = bpy.data.meshes.new('Cube.099')
me_cube_099.from_pydata([(-1.0, -1.0, -1.0), (-1.0, -1.0, 1.0), (-1.0, 1.0, -1.0), (-1.0, 1.0, 1.0), (1.0, -1.0, -1.0), (1.0, -1.0, 1.0), (1.0, 1.0, -1.0), (1.0, 1.0, 1.0)], [], [(1, 3, 2, 0), (3, 7, 6, 2), (7, 5, 4, 6), (5, 1, 0, 4), (0, 2, 6, 4), (5, 7, 3, 1)])
me_cube_099.use_remesh_preserve_volume = False
me_cube_099.use_remesh_preserve_attributes = False
me_cube_099.use_mirror_vertex_groups = False
me_cube_099.update()
me_cube_098 = bpy.data.meshes.new('Cube.098')
me_cube_098.from_pydata([(-1.0, -1.0, -1.0), (-1.0, -1.0, 1.0), (-1.0, 1.0, -1.0), (-1.0, 1.0, 1.0), (1.0, -1.0, -1.0), (1.0, -1.0, 1.0), (1.0, 1.0, -1.0), (1.0, 1.0, 1.0)], [], [(1, 3, 2, 0), (3, 7, 6, 2), (7, 5, 4, 6), (5, 1, 0, 4), (0, 2, 6, 4), (5, 7, 3, 1)])
me_cube_098.use_remesh_preserve_volume = False
me_cube_098.use_remesh_preserve_attributes = False
me_cube_098.use_mirror_vertex_groups = False
me_cube_098.update()
me_cube_097 = bpy.data.meshes.new('Cube.097')
me_cube_097.from_pydata([(-1.0, -1.0, -1.0), (-1.0, -1.0, 1.0), (-1.0, 1.0, -1.0), (-1.0, 1.0, 1.0), (1.0, -1.0, -1.0), (1.0, -1.0, 1.0), (1.0, 1.0, -1.0), (1.0, 1.0, 1.0)], [], [(1, 3, 2, 0), (3, 7, 6, 2), (7, 5, 4, 6), (5, 1, 0, 4), (0, 2, 6, 4), (5, 7, 3, 1)])
me_cube_097.use_remesh_preserve_volume = False
me_cube_097.use_remesh_preserve_attributes = False
me_cube_097.use_mirror_vertex_groups = False
me_cube_097.update()
me_cube_120 = bpy.data.meshes.new('Cube.120')
me_cube_120.from_pydata([(-0.1716, -0.1716, -0.1716), (-0.1716, -0.1716, 0.1716), (-0.1716, 0.1716, -0.1716), (-0.1716, 0.1716, 0.1716), (0.1716, -0.1716, -0.1716), (0.1716, -0.1716, 0.1716), (0.1716, 0.1716, -0.1716), (0.1716, 0.1716, 0.1716)], [], [(1, 3, 2, 0), (3, 7, 6, 2), (7, 5, 4, 6), (5, 1, 0, 4), (0, 2, 6, 4), (5, 7, 3, 1)])
me_cube_120.use_remesh_preserve_volume = False
me_cube_120.use_remesh_preserve_attributes = False
me_cube_120.use_mirror_vertex_groups = False
me_cube_120.update()
me_cube_119 = bpy.data.meshes.new('Cube.119')
me_cube_119.from_pydata([(-0.1716, -0.1716, -0.1716), (-0.1716, -0.1716, 0.1716), (-0.1716, 0.1716, -0.1716), (-0.1716, 0.1716, 0.1716), (0.1716, -0.1716, -0.1716), (0.1716, -0.1716, 0.1716), (0.1716, 0.1716, -0.1716), (0.1716, 0.1716, 0.1716)], [], [(1, 3, 2, 0), (3, 7, 6, 2), (7, 5, 4, 6), (5, 1, 0, 4), (0, 2, 6, 4), (5, 7, 3, 1)])
me_cube_119.use_remesh_preserve_volume = False
me_cube_119.use_remesh_preserve_attributes = False
me_cube_119.use_mirror_vertex_groups = False
me_cube_119.update()
me_cube_118 = bpy.data.meshes.new('Cube.118')
me_cube_118.from_pydata([(-0.1716, -0.1716, -0.1716), (-0.1716, -0.1716, 0.1716), (-0.1716, 0.1716, -0.1716), (-0.1716, 0.1716, 0.1716), (0.1716, -0.1716, -0.1716), (0.1716, -0.1716, 0.1716), (0.1716, 0.1716, -0.1716), (0.1716, 0.1716, 0.1716)], [], [(1, 3, 2, 0), (3, 7, 6, 2), (7, 5, 4, 6), (5, 1, 0, 4), (0, 2, 6, 4), (5, 7, 3, 1)])
me_cube_118.use_remesh_preserve_volume = False
me_cube_118.use_remesh_preserve_attributes = False
me_cube_118.use_mirror_vertex_groups = False
me_cube_118.update()
me_cube_117 = bpy.data.meshes.new('Cube.117')
me_cube_117.from_pydata([(-0.1716, -0.1716, -0.1716), (-0.1716, -0.1716, 0.1716), (-0.1716, 0.1716, -0.1716), (-0.1716, 0.1716, 0.1716), (0.1716, -0.1716, -0.1716), (0.1716, -0.1716, 0.1716), (0.1716, 0.1716, -0.1716), (0.1716, 0.1716, 0.1716)], [], [(1, 3, 2, 0), (3, 7, 6, 2), (7, 5, 4, 6), (5, 1, 0, 4), (0, 2, 6, 4), (5, 7, 3, 1)])
me_cube_117.use_remesh_preserve_volume = False
me_cube_117.use_remesh_preserve_attributes = False
me_cube_117.use_mirror_vertex_groups = False
me_cube_117.update()

# ---- curves / text
txt_text_008 = bpy.data.curves.new('Text.008', 'FONT')
txt_text_008.dimensions = '2D'
txt_text_008.body = 'Text'
txt_text_008.use_path_clamp = True
txt_text_008.bevel_resolution = 0
txt_text_003 = bpy.data.curves.new('Text.003', 'FONT')
txt_text_003.dimensions = '2D'
txt_text_003.body = 'You lived\n\n\n               seconds'
txt_text_003.use_path_clamp = True
txt_text_003.bevel_resolution = 0
txt_text_006 = bpy.data.curves.new('Text.006', 'FONT')
txt_text_006.dimensions = '2D'
txt_text_006.body = 'Text'
txt_text_006.use_path_clamp = True
txt_text_006.bevel_resolution = 0
txt_text_007 = bpy.data.curves.new('Text.007', 'FONT')
txt_text_007.dimensions = '2D'
txt_text_007.body = 'Your Score:\n'
txt_text_007.use_path_clamp = True
txt_text_007.bevel_resolution = 0
arm_armature_011 = bpy.data.armatures.new('Armature.011')  # bones are not reproduced

# ---- objects
ob_building = bpy.data.objects.new('Building', None)
ob_sun_shadow = bpy.data.objects.new('Sun shadow', None)
ob_building_proxy = bpy.data.objects.new('Building_proxy', None)
ob_datamaster = bpy.data.objects.new('dataMaster', None)
ob_text_008 = bpy.data.objects.new('Text.008', txt_text_008)
ob_text_007 = bpy.data.objects.new('Text.007', txt_text_003)
ob_highscore_cam = bpy.data.objects.new('highscore cam', cam_highscore_cam)
ob_hemi_001 = bpy.data.objects.new('Hemi.001', light_hemi_001)
ob_plane_003 = bpy.data.objects.new('Plane.003', me_plane_003)
ob_player_002 = bpy.data.objects.new('player.002', me_cube_009)
ob_lookpmty_002 = bpy.data.objects.new('LookPmty.002', None)
ob_armature_002 = bpy.data.objects.new('Armature.002', arm_armature_011)
ob_gatling_002 = bpy.data.objects.new('Gatling.002', me_circle_002)
ob_panel_004 = bpy.data.objects.new('panel.004', me_cube_006)
ob_panel_005 = bpy.data.objects.new('panel.005', me_cube_007)
ob_text_005 = bpy.data.objects.new('Text.005', txt_text_006)
ob_text_006 = bpy.data.objects.new('Text.006', txt_text_007)
ob_largebuilding_000 = bpy.data.objects.new('largebuilding.000', None)
ob_largebuilding_001 = bpy.data.objects.new('largebuilding.001', None)
ob_largebuilding_002 = bpy.data.objects.new('largebuilding.002', None)
ob_largebuilding_003 = bpy.data.objects.new('largebuilding.003', None)
ob_largebuilding_004 = bpy.data.objects.new('largebuilding.004', None)
ob_largebuilding_005 = bpy.data.objects.new('largebuilding.005', None)
ob_largebuilding_006 = bpy.data.objects.new('largebuilding.006', None)
ob_largebuilding_007 = bpy.data.objects.new('largebuilding.007', None)
ob_largebuilding_008 = bpy.data.objects.new('largebuilding.008', None)
ob_largebuilding_009 = bpy.data.objects.new('largebuilding.009', None)
ob_largebuilding_010 = bpy.data.objects.new('largebuilding.010', None)
ob_largebuilding_011 = bpy.data.objects.new('largebuilding.011', None)
ob_largebuilding_012 = bpy.data.objects.new('largebuilding.012', None)
ob_largebuilding_013 = bpy.data.objects.new('largebuilding.013', None)
ob_largebuilding_014 = bpy.data.objects.new('largebuilding.014', None)
ob_largebuilding_015 = bpy.data.objects.new('largebuilding.015', None)
ob_largebuilding_016 = bpy.data.objects.new('largebuilding.016', None)
ob_largebuilding_017 = bpy.data.objects.new('largebuilding.017', None)
ob_largebuilding_018 = bpy.data.objects.new('largebuilding.018', None)
ob_largebuilding_019 = bpy.data.objects.new('largebuilding.019', None)
ob_largebuilding_020 = bpy.data.objects.new('largebuilding.020', None)
ob_largebuilding_021 = bpy.data.objects.new('largebuilding.021', None)
ob_largebuilding_022 = bpy.data.objects.new('largebuilding.022', None)
ob_largebuilding_023 = bpy.data.objects.new('largebuilding.023', None)
ob_largebuilding_024 = bpy.data.objects.new('largebuilding.024', None)
ob_largebuilding_025 = bpy.data.objects.new('largebuilding.025', None)
ob_largebuilding_026 = bpy.data.objects.new('largebuilding.026', None)
ob_largebuilding_027 = bpy.data.objects.new('largebuilding.027', None)
ob_largebuilding_028 = bpy.data.objects.new('largebuilding.028', None)
ob_largebuilding_029 = bpy.data.objects.new('largebuilding.029', None)
ob_largebuilding_030 = bpy.data.objects.new('largebuilding.030', None)
ob_largebuilding_031 = bpy.data.objects.new('largebuilding.031', None)
ob_largebuilding_032 = bpy.data.objects.new('largebuilding.032', None)
ob_largebuilding_033 = bpy.data.objects.new('largebuilding.033', None)
ob_largebuilding_034 = bpy.data.objects.new('largebuilding.034', None)
ob_largebuilding_035 = bpy.data.objects.new('largebuilding.035', None)
ob_largebuilding_036 = bpy.data.objects.new('largebuilding.036', None)
ob_largebuilding_037 = bpy.data.objects.new('largebuilding.037', None)
ob_largebuilding_038 = bpy.data.objects.new('largebuilding.038', None)
ob_largebuilding_039 = bpy.data.objects.new('largebuilding.039', None)
ob_largebuilding_040 = bpy.data.objects.new('largebuilding.040', None)
ob_largebuilding_041 = bpy.data.objects.new('largebuilding.041', None)
ob_largebuilding_042 = bpy.data.objects.new('largebuilding.042', None)
ob_largebuilding_043 = bpy.data.objects.new('largebuilding.043', None)
ob_largebuilding_044 = bpy.data.objects.new('largebuilding.044', None)
ob_largebuilding_045 = bpy.data.objects.new('largebuilding.045', None)
ob_largebuilding_046 = bpy.data.objects.new('largebuilding.046', None)
ob_largebuilding_047 = bpy.data.objects.new('largebuilding.047', None)
ob_largebuilding_048 = bpy.data.objects.new('largebuilding.048', None)
ob_largebuilding_049 = bpy.data.objects.new('largebuilding.049', None)
ob_largebuilding_050 = bpy.data.objects.new('largebuilding.050', None)
ob_largebuilding_051 = bpy.data.objects.new('largebuilding.051', None)
ob_largebuilding_052 = bpy.data.objects.new('largebuilding.052', None)
ob_largebuilding_053 = bpy.data.objects.new('largebuilding.053', None)
ob_largebuilding_054 = bpy.data.objects.new('largebuilding.054', None)
ob_largebuilding_055 = bpy.data.objects.new('largebuilding.055', None)
ob_largebuilding_056 = bpy.data.objects.new('largebuilding.056', None)
ob_largebuilding_057 = bpy.data.objects.new('largebuilding.057', None)
ob_largebuilding_058 = bpy.data.objects.new('largebuilding.058', None)
ob_largebuilding_059 = bpy.data.objects.new('largebuilding.059', None)
ob_largebuilding_060 = bpy.data.objects.new('largebuilding.060', None)
ob_largebuilding_061 = bpy.data.objects.new('largebuilding.061', None)
ob_largebuilding_062 = bpy.data.objects.new('largebuilding.062', None)
ob_largebuilding_063 = bpy.data.objects.new('largebuilding.063', None)
ob_largebuilding_064 = bpy.data.objects.new('largebuilding.064', None)
ob_largebuilding_065 = bpy.data.objects.new('largebuilding.065', None)
ob_largebuilding_067 = bpy.data.objects.new('largebuilding.067', None)
ob_largebuilding_068 = bpy.data.objects.new('largebuilding.068', None)
ob_largebuilding_069 = bpy.data.objects.new('largebuilding.069', None)
ob_largebuilding_070 = bpy.data.objects.new('largebuilding.070', None)
ob_largebuilding_071 = bpy.data.objects.new('largebuilding.071', None)
ob_largebuilding_072 = bpy.data.objects.new('largebuilding.072', None)
ob_largebuilding_073 = bpy.data.objects.new('largebuilding.073', None)
ob_largebuilding_074 = bpy.data.objects.new('largebuilding.074', None)
ob_largebuilding_075 = bpy.data.objects.new('largebuilding.075', None)
ob_largebuilding_076 = bpy.data.objects.new('largebuilding.076', None)
ob_largebuilding_077 = bpy.data.objects.new('largebuilding.077', None)
ob_largebuilding_080 = bpy.data.objects.new('largebuilding.080', None)
ob_largebuilding_081 = bpy.data.objects.new('largebuilding.081', None)
ob_largebuilding_082 = bpy.data.objects.new('largebuilding.082', None)
ob_largebuilding_084 = bpy.data.objects.new('largebuilding.084', None)
ob_largebuilding_085 = bpy.data.objects.new('largebuilding.085', None)
ob_largebuilding_086 = bpy.data.objects.new('largebuilding.086', None)
ob_largebuilding_087 = bpy.data.objects.new('largebuilding.087', None)
ob_largebuilding_088 = bpy.data.objects.new('largebuilding.088', None)
ob_largebuilding_089 = bpy.data.objects.new('largebuilding.089', None)
ob_largebuilding_090 = bpy.data.objects.new('largebuilding.090', None)
ob_largebuilding_091 = bpy.data.objects.new('largebuilding.091', None)
ob_largebuilding_092 = bpy.data.objects.new('largebuilding.092', None)
ob_largebuilding_093 = bpy.data.objects.new('largebuilding.093', None)
ob_largebuilding_094 = bpy.data.objects.new('largebuilding.094', None)
ob_largebuilding_095 = bpy.data.objects.new('largebuilding.095', None)
ob_largebuilding_096 = bpy.data.objects.new('largebuilding.096', None)
ob_largebuilding_097 = bpy.data.objects.new('largebuilding.097', None)
ob_largebuilding_098 = bpy.data.objects.new('largebuilding.098', None)
ob_largebuilding_099 = bpy.data.objects.new('largebuilding.099', None)
ob_largebuilding_100 = bpy.data.objects.new('largebuilding.100', None)
ob_largebuilding_101 = bpy.data.objects.new('largebuilding.101', None)
ob_largebuilding_102 = bpy.data.objects.new('largebuilding.102', None)
ob_largebuilding_103 = bpy.data.objects.new('largebuilding.103', None)
ob_largebuilding_104 = bpy.data.objects.new('largebuilding.104', None)
ob_largebuilding_105 = bpy.data.objects.new('largebuilding.105', None)
ob_largebuilding_106 = bpy.data.objects.new('largebuilding.106', None)
ob_largebuilding_107 = bpy.data.objects.new('largebuilding.107', None)
ob_largebuilding_108 = bpy.data.objects.new('largebuilding.108', None)
ob_largebuilding_109 = bpy.data.objects.new('largebuilding.109', None)
ob_largebuilding_110 = bpy.data.objects.new('largebuilding.110', None)
ob_largebuilding_111 = bpy.data.objects.new('largebuilding.111', None)
ob_largebuilding_112 = bpy.data.objects.new('largebuilding.112', None)
ob_largebuilding_113 = bpy.data.objects.new('largebuilding.113', None)
ob_largebuilding_114 = bpy.data.objects.new('largebuilding.114', None)
ob_largebuilding_115 = bpy.data.objects.new('largebuilding.115', None)
ob_largebuilding_116 = bpy.data.objects.new('largebuilding.116', None)
ob_largebuilding_117 = bpy.data.objects.new('largebuilding.117', None)
ob_largebuilding_118 = bpy.data.objects.new('largebuilding.118', None)
ob_largebuilding_119 = bpy.data.objects.new('largebuilding.119', None)
ob_largebuilding_120 = bpy.data.objects.new('largebuilding.120', None)
ob_largebuilding_121 = bpy.data.objects.new('largebuilding.121', None)
ob_largebuilding_122 = bpy.data.objects.new('largebuilding.122', None)
ob_largebuilding_128 = bpy.data.objects.new('largebuilding.128', None)
ob_largebuilding_129 = bpy.data.objects.new('largebuilding.129', None)
ob_largebuilding_130 = bpy.data.objects.new('largebuilding.130', None)
ob_largebuilding_132 = bpy.data.objects.new('largebuilding.132', None)
ob_largebuilding_133 = bpy.data.objects.new('largebuilding.133', None)
ob_largebuilding_134 = bpy.data.objects.new('largebuilding.134', None)
ob_largebuilding_135 = bpy.data.objects.new('largebuilding.135', None)
ob_largebuilding_136 = bpy.data.objects.new('largebuilding.136', None)
ob_largebuilding_137 = bpy.data.objects.new('largebuilding.137', None)
ob_largebuilding_138 = bpy.data.objects.new('largebuilding.138', None)
ob_largebuilding_139 = bpy.data.objects.new('largebuilding.139', None)
ob_largebuilding_140 = bpy.data.objects.new('largebuilding.140', None)
ob_largebuilding_141 = bpy.data.objects.new('largebuilding.141', None)
ob_largebuilding_142 = bpy.data.objects.new('largebuilding.142', None)
ob_largebuilding_143 = bpy.data.objects.new('largebuilding.143', None)
ob_largebuilding_144 = bpy.data.objects.new('largebuilding.144', None)
ob_largebuilding_145 = bpy.data.objects.new('largebuilding.145', None)
ob_largebuilding_146 = bpy.data.objects.new('largebuilding.146', None)
ob_largebuilding_150 = bpy.data.objects.new('largebuilding.150', None)
ob_largebuilding_152 = bpy.data.objects.new('largebuilding.152', None)
ob_largebuilding_153 = bpy.data.objects.new('largebuilding.153', None)
ob_largebuilding_154 = bpy.data.objects.new('largebuilding.154', None)
ob_largebuilding_157 = bpy.data.objects.new('largebuilding.157', None)
ob_largebuilding_158 = bpy.data.objects.new('largebuilding.158', None)
ob_largebuilding_159 = bpy.data.objects.new('largebuilding.159', None)
ob_largebuilding_160 = bpy.data.objects.new('largebuilding.160', None)
ob_largebuilding_161 = bpy.data.objects.new('largebuilding.161', None)
ob_largebuilding_162 = bpy.data.objects.new('largebuilding.162', None)
ob_largebuilding_163 = bpy.data.objects.new('largebuilding.163', None)
ob_largebuilding_164 = bpy.data.objects.new('largebuilding.164', None)
ob_largebuilding_165 = bpy.data.objects.new('largebuilding.165', None)
ob_largebuilding_166 = bpy.data.objects.new('largebuilding.166', None)
ob_largebuilding_167 = bpy.data.objects.new('largebuilding.167', None)
ob_largebuilding_168 = bpy.data.objects.new('largebuilding.168', None)
ob_largebuilding_169 = bpy.data.objects.new('largebuilding.169', None)
ob_largebuilding_170 = bpy.data.objects.new('largebuilding.170', None)
ob_largebuilding_171 = bpy.data.objects.new('largebuilding.171', None)
ob_largebuilding_172 = bpy.data.objects.new('largebuilding.172', None)
ob_largebuilding_173 = bpy.data.objects.new('largebuilding.173', None)
ob_largebuilding_174 = bpy.data.objects.new('largebuilding.174', None)
ob_largebuilding_177 = bpy.data.objects.new('largebuilding.177', None)
ob_largebuilding_178 = bpy.data.objects.new('largebuilding.178', None)
ob_largebuilding_179 = bpy.data.objects.new('largebuilding.179', None)
ob_largebuilding_180 = bpy.data.objects.new('largebuilding.180', None)
ob_largebuilding_181 = bpy.data.objects.new('largebuilding.181', None)
ob_largebuilding_182 = bpy.data.objects.new('largebuilding.182', None)
ob_largebuilding_183 = bpy.data.objects.new('largebuilding.183', None)
ob_largebuilding_184 = bpy.data.objects.new('largebuilding.184', None)
ob_largebuilding_185 = bpy.data.objects.new('largebuilding.185', None)
ob_largebuilding_186 = bpy.data.objects.new('largebuilding.186', None)
ob_largebuilding_187 = bpy.data.objects.new('largebuilding.187', None)
ob_largebuilding_188 = bpy.data.objects.new('largebuilding.188', None)
ob_largebuilding_189 = bpy.data.objects.new('largebuilding.189', None)
ob_largebuilding_190 = bpy.data.objects.new('largebuilding.190', None)
ob_largebuilding_191 = bpy.data.objects.new('largebuilding.191', None)
ob_largebuilding_192 = bpy.data.objects.new('largebuilding.192', None)
ob_largebuilding_193 = bpy.data.objects.new('largebuilding.193', None)
ob_largebuilding_194 = bpy.data.objects.new('largebuilding.194', None)
ob_largebuilding_195 = bpy.data.objects.new('largebuilding.195', None)
ob_largebuilding_196 = bpy.data.objects.new('largebuilding.196', None)
ob_largebuilding_197 = bpy.data.objects.new('largebuilding.197', None)
ob_downhemi = bpy.data.objects.new('DownHemi', None)
ob_uphemi = bpy.data.objects.new('UpHemi', None)
ob_plane_001 = bpy.data.objects.new('Plane.001', None)
ob_bare = bpy.data.objects.new('bare', None)
ob_break_light_effect = bpy.data.objects.new('Break light effect', None)
ob_breaklight_empty_left = bpy.data.objects.new('Breaklight Empty Left', None)
ob_breaklight_empty_right = bpy.data.objects.new('Breaklight Empty Right', None)
ob_breaklight_left = bpy.data.objects.new('Breaklight Left', None)
ob_breaklight_right = bpy.data.objects.new('Breaklight Right', None)
ob_breaklight_switch_cube = bpy.data.objects.new('Breaklight switch cube', None)
ob_breaklightswitch = bpy.data.objects.new('BreaklightSwitch', None)
ob_text_that_should_be_linked__001 = bpy.data.objects.new('Text that should be linked..001', None)
ob_text_that_should_be_linked__003 = bpy.data.objects.new('Text that should be linked..003', None)
ob_camera_control = bpy.data.objects.new('Camera Control', None)
ob_camera_back = bpy.data.objects.new('Camera_Back', None)
ob_camera_guy = bpy.data.objects.new('Camera_Guy', None)
ob_camera_top = bpy.data.objects.new('Camera_Top', None)
ob_camera_worst = bpy.data.objects.new('Camera_Worst', None)
ob_chair_mount_left = bpy.data.objects.new('Chair Mount Left', None)
ob_chair_mount_right = bpy.data.objects.new('Chair Mount Right', None)
ob_frame = bpy.data.objects.new('Frame', None)
ob_fuel_guage_graphic = bpy.data.objects.new('FUel Guage Graphic', None)
ob_fuel_guage_neddle = bpy.data.objects.new('Fuel Guage Neddle', None)
ob_gas_can = bpy.data.objects.new('Gas Can', None)
ob_gas_can_bracket = bpy.data.objects.new('Gas Can Bracket', None)
ob_headlight_lamp_left = bpy.data.objects.new('Headlight Lamp Left', None)
ob_headlight_lamp_right = bpy.data.objects.new('Headlight Lamp Right', None)
ob_headlight_left = bpy.data.objects.new('Headlight Left', None)
ob_headlight_right = bpy.data.objects.new('Headlight Right', None)
ob_headlight_switch_cube = bpy.data.objects.new('Headlight Switch cube', None)
ob_headlight_switch = bpy.data.objects.new('Headlight Switch', None)
ob_text_that_should_be_linked__002 = bpy.data.objects.new('Text that should be linked..002', None)
ob_text_that_should_be_linked = bpy.data.objects.new('Text that should be linked.', None)
ob_jeep_body = bpy.data.objects.new('jeep body', None)
ob_jeep_body_back = bpy.data.objects.new('Jeep Body Back', None)
ob_jeepplayer = bpy.data.objects.new('JeepPlayer', None)
ob_left_chair = bpy.data.objects.new('Left Chair', None)
ob_lights_when_on = bpy.data.objects.new('LIghts when on.', None)
ob_orbit_empty = bpy.data.objects.new('Orbit Empty', None)
ob_pan_camera_mount = bpy.data.objects.new('Pan Camera Mount', None)
ob_camera_pan = bpy.data.objects.new('Camera_Pan', None)
ob_right_chair = bpy.data.objects.new('Right Chair', None)
ob_spare_tire = bpy.data.objects.new('Spare Tire', None)
ob_spare_tire_bracket = bpy.data.objects.new('Spare Tire BRacket', None)
ob_speed_guage_graphic = bpy.data.objects.new('Speed Guage Graphic', None)
ob_speed_gauge_needel = bpy.data.objects.new('Speed Gauge Needel', None)
ob_steering_wheel = bpy.data.objects.new('Steering Wheel', None)
ob_windshield = bpy.data.objects.new('Windshield', None)
ob_windshield_bar = bpy.data.objects.new('Windshield Bar', None)
ob_missile_launcher_stand = bpy.data.objects.new('Missile Launcher Stand', None)
ob_missile_missile_launcher = bpy.data.objects.new('missile_Missile Launcher', None)
ob_missile_leftm = bpy.data.objects.new('missile_LeftM', None)
ob_missile_leftmg = bpy.data.objects.new('missile_LeftMG', None)
ob_missile_lefttopm = bpy.data.objects.new('missile_LeftTopM', None)
ob_missile_lefttopmg = bpy.data.objects.new('missile_LeftTopMG', None)
ob_missile_rightm = bpy.data.objects.new('missile_RightM', None)
ob_missile_rightmg = bpy.data.objects.new('missile_RightMG', None)
ob_missile_righttopm = bpy.data.objects.new('missile_RightTopM', None)
ob_missile_righttopmg = bpy.data.objects.new('missile_RightTopMG', None)
ob_scene_logic_empty = bpy.data.objects.new('Scene Logic Empty', None)
ob_wheel0 = bpy.data.objects.new('wheel0', None)
ob_wheel1 = bpy.data.objects.new('wheel1', None)
ob_wheel2 = bpy.data.objects.new('wheel2', None)
ob_wheel3 = bpy.data.objects.new('wheel3', None)
ob_cloner = bpy.data.objects.new('cloner', None)
ob_player = bpy.data.objects.new('player', None)
ob_gascangraphic = bpy.data.objects.new('GasCanGraphic', None)
ob_lookpmty = bpy.data.objects.new('LookPmty', None)
ob_armature = bpy.data.objects.new('Armature', None)
ob_gatling_001 = bpy.data.objects.new('Gatling.001', None)
ob_empty = bpy.data.objects.new('Empty', None)
ob_gatling = bpy.data.objects.new('Gatling', None)
ob_grenadeempty = bpy.data.objects.new('grenadeempty', None)
ob_panel = bpy.data.objects.new('panel', None)
ob_camera_002 = bpy.data.objects.new('Camera.002', None)
ob_plane_004 = bpy.data.objects.new('Plane.004', None)
ob_text_001 = bpy.data.objects.new('Text.001', None)
ob_text_002 = bpy.data.objects.new('Text.002', None)
ob_text_009 = bpy.data.objects.new('Text.009', None)
ob_text = bpy.data.objects.new('Text', None)
ob_underwatercolisiondetector = bpy.data.objects.new('UnderWaterColisionDetector', None)
ob_panel_001 = bpy.data.objects.new('panel.001', None)
ob_spawner = bpy.data.objects.new('Spawner+', None)
ob_boom = bpy.data.objects.new('BOOM', None)
ob_bullet_015 = bpy.data.objects.new('bullet.015', me_cube_106)
ob_bullet_014 = bpy.data.objects.new('bullet.014', me_cube_105)
ob_bullet_013 = bpy.data.objects.new('bullet.013', me_cube_104)
ob_bullet_012 = bpy.data.objects.new('bullet.012', me_cube_103)
ob_bullet_011 = bpy.data.objects.new('bullet.011', me_cube_102)
ob_bullet_005 = bpy.data.objects.new('bullet.005', me_cube_096)
ob_bullet_004 = bpy.data.objects.new('bullet.004', me_cube_095)
ob_bullet_003 = bpy.data.objects.new('bullet.003', me_cube_058)
ob_bullet_002 = bpy.data.objects.new('bullet.002', me_cube_055)
ob_bullet_001 = bpy.data.objects.new('bullet.001', me_cube_053)
ob_bullet_020 = bpy.data.objects.new('bullet.020', me_cube_111)
ob_bullet_019 = bpy.data.objects.new('bullet.019', me_cube_110)
ob_bullet_018 = bpy.data.objects.new('bullet.018', me_cube_109)
ob_bullet_017 = bpy.data.objects.new('bullet.017', me_cube_108)
ob_bullet_016 = bpy.data.objects.new('bullet.016', me_cube_107)
ob_bullet_010 = bpy.data.objects.new('bullet.010', me_cube_101)
ob_bullet_009 = bpy.data.objects.new('bullet.009', me_cube_100)
ob_bullet_008 = bpy.data.objects.new('bullet.008', me_cube_099)
ob_bullet_007 = bpy.data.objects.new('bullet.007', me_cube_098)
ob_bullet_006 = bpy.data.objects.new('bullet.006', me_cube_097)
ob_fflamp = bpy.data.objects.new('FFLAMP', None)
ob_forcefield = bpy.data.objects.new('ForceFIeld', None)
ob_bullet = bpy.data.objects.new('bullet', None)
ob_muzzle_flare = bpy.data.objects.new('muzzle flare', None)
ob_grenade = bpy.data.objects.new('Grenade', None)
ob_sphere = bpy.data.objects.new('Sphere', None)
ob_boom_explosen_small = bpy.data.objects.new('boom_Explosen_Small', None)
ob_boom_explosion_lamp_small = bpy.data.objects.new('Boom_Explosion_Lamp_Small', None)
ob_boom_explsen_colission_bounds_small = bpy.data.objects.new('boom_Explsen colission bounds_Small', None)
ob_explosion = bpy.data.objects.new('Explosion', None)
ob_bullet_024 = bpy.data.objects.new('bullet.024', me_cube_120)
ob_bullet_023 = bpy.data.objects.new('bullet.023', me_cube_119)
ob_bullet_022 = bpy.data.objects.new('bullet.022', me_cube_118)
ob_bullet_021 = bpy.data.objects.new('bullet.021', me_cube_117)
ob_boom_explosen = bpy.data.objects.new('boom_Explosen', None)
ob_boom_lamp_explosion = bpy.data.objects.new('boom_lamp_explosion', None)
ob_boom_explsen_colission_bounds = bpy.data.objects.new('boom_Explsen colission bounds', None)
ob_boom_fire = bpy.data.objects.new('boom_FIre', None)
ob_boom_fire_might_work = bpy.data.objects.new('boom_fire-might-work', None)
ob_boom_lamp_fire_001 = bpy.data.objects.new('boom_lamp_fire.001', None)
ob_boom_lamp_fire = bpy.data.objects.new('boom_lamp_fire', None)
ob_boom_missile = bpy.data.objects.new('boom_Missile', None)
ob_boom_cylinder_005 = bpy.data.objects.new('boom_Cylinder.005', None)
ob_boom_empty_083 = bpy.data.objects.new('boom_Empty.083', None)
ob_z_break_light_left = bpy.data.objects.new('Z_Break light Left', None)
ob_z_break_light_right = bpy.data.objects.new('Z_Break light Right', None)
ob_ammocrate = bpy.data.objects.new('ammoCrate', None)
ob_jerrycan = bpy.data.objects.new('jerryCan', None)
ob_mp_main = bpy.data.objects.new('MP_Main', None)
ob_mp_boom1 = bpy.data.objects.new('MP_Boom1', None)
ob_mp_pallet = bpy.data.objects.new('MP_Pallet', None)
ob_mp_stand = bpy.data.objects.new('MP_Stand', None)
ob_syrynge = bpy.data.objects.new('syrynge', None)
ob_zombiemaster = bpy.data.objects.new('ZombieMaster', None)
ob_zombieclone = bpy.data.objects.new('zombieClone', None)
ob_deep_water = bpy.data.objects.new('Deep Water', None)
ob_plane_000 = bpy.data.objects.new('Plane.000', None)
ob_watter = bpy.data.objects.new('Watter ', None)
ob_watter_surface = bpy.data.objects.new('Watter Surface', None)

# ---- transforms, parenting, visibility, modifiers, constraints
ob_building.location = (0.0, 0.0, 0.0)
ob_sun_shadow.location = (0.0, 0.0, 0.0)
ob_building_proxy.location = (0.0, 0.0, 0.0)
ob_datamaster.location = (0.0, 0.0, 0.0)
ob_datamaster.empty_display_type = 'CONE'
ob_datamaster.empty_display_size = 0.5
ob_datamaster.empty_image_offset = (0.0, 0.0)
ob_datamaster.show_bounds = True
ob_datamaster.show_name = True
ob_datamaster.lineart.crease_threshold = 0.0
ob_text_008.location = (-0.7555, 316.9, 0.9928)
ob_text_008.rotation_euler = (0.8745, 1.158e-07, 3.142)
ob_text_008.scale = (2.165, 2.165, 2.165)
ob_text_008.lineart.crease_threshold = 0.0
ob_text_007.location = (-0.6756, 316.0, 2.717)
ob_text_007.rotation_euler = (0.8745, 1.158e-07, 3.142)
ob_text_007.scale = (0.7986, 0.7986, 0.7986)
ob_text_007.lineart.crease_threshold = 0.0
ob_highscore_cam.location = (0.0, 329.7, 8.844)
ob_highscore_cam.rotation_euler = (1.097, 1.406e-07, 3.142)
ob_highscore_cam.lineart.crease_threshold = 0.0
ob_hemi_001.location = (0.0, 317.4, 32.14)
ob_hemi_001.lineart.crease_threshold = 0.0
ob_plane_003.location = (0.0, 317.4, -1.0)
ob_plane_003.scale = (31.38, 31.38, 31.38)
ob_plane_003.lineart.crease_threshold = 0.0
ob_player_002.location = (4.007, 317.4, 0.0)
ob_player_002.rotation_euler = (0.0, -0.0, -0.6318)
ob_player_002.lineart.crease_threshold = 0.0
_m = ob_player_002.modifiers.new('Solidify', 'SOLIDIFY')
_m.thickness = 0.09
_m.nonmanifold_thickness_mode = 'FIXED'
_m.nonmanifold_merge_threshold = 0.0003
ob_lookpmty_002.parent = ob_player_002
ob_lookpmty_002.location = (0.0, 0.0, 0.0)
ob_lookpmty_002.empty_image_offset = (0.0, 0.0)
ob_lookpmty_002.show_in_front = True
ob_lookpmty_002.lineart.crease_threshold = 0.0
ob_armature_002.parent = ob_lookpmty_002
ob_armature_002.location = (0.0, 0.0, 0.0)
ob_armature_002.hide_render = True
ob_armature_002.show_in_front = True
ob_armature_002.lineart.crease_threshold = 0.0
ob_gatling_002.parent = ob_armature_002
ob_gatling_002.matrix_parent_inverse = Matrix(((1.0, 0.0, 0.0, -0.5812), (0.0, 0.0, 1.0, -0.3675), (0.0, -1.0, 0.0, 0.0), (0.0, 0.0, 0.0, 1.0)))
ob_gatling_002.location = (0.5812, 0.0, -0.6325)
ob_gatling_002.scale = (0.3387, 0.3387, 0.2502)
ob_gatling_002.lineart.crease_threshold = 0.0
ob_panel_004.parent = ob_armature_002
ob_panel_004.matrix_parent_inverse = Matrix(((1.0, 0.0, 0.0, -1.0), (0.0, 0.0, 1.0, -1.0), (0.0, -1.0, 0.0, 0.0), (0.0, 0.0, 0.0, 1.0)))
ob_panel_004.location = (0.0, 0.0, 0.0)
ob_panel_004.lineart.crease_threshold = 0.0
_m = ob_panel_004.modifiers.new('Solidify', 'SOLIDIFY')
_m.thickness = 0.049
_m.nonmanifold_thickness_mode = 'FIXED'
_m.nonmanifold_merge_threshold = 0.0003
ob_panel_005.parent = ob_player_002
ob_panel_005.location = (0.0, 0.0, 0.0)
ob_panel_005.hide_render = True
ob_panel_005.lineart.crease_threshold = 0.0
_m = ob_panel_005.modifiers.new('Solidify', 'SOLIDIFY')
_m.thickness = 0.049
_m.nonmanifold_thickness_mode = 'FIXED'
_m.nonmanifold_merge_threshold = 0.0003
ob_text_005.location = (5.447, 316.5, 1.721)
ob_text_005.rotation_euler = (0.8745, 1.158e-07, 3.142)
ob_text_005.scale = (2.165, 2.165, 2.165)
ob_text_005.lineart.crease_threshold = 0.0
ob_text_006.location = (6.33, 315.3, 4.122)
ob_text_006.rotation_euler = (0.8745, 1.158e-07, 3.142)
ob_text_006.scale = (1.239, 1.239, 1.239)
ob_text_006.lineart.crease_threshold = 0.0
ob_largebuilding_000.location = (0.0, 0.0, 0.0)
ob_largebuilding_001.location = (0.0, 0.0, 0.0)
ob_largebuilding_002.location = (0.0, 0.0, 0.0)
ob_largebuilding_003.location = (0.0, 0.0, 0.0)
ob_largebuilding_004.location = (0.0, 0.0, 0.0)
ob_largebuilding_005.location = (0.0, 0.0, 0.0)
ob_largebuilding_006.location = (0.0, 0.0, 0.0)
ob_largebuilding_007.location = (0.0, 0.0, 0.0)
ob_largebuilding_008.location = (0.0, 0.0, 0.0)
ob_largebuilding_009.location = (0.0, 0.0, 0.0)
ob_largebuilding_010.location = (0.0, 0.0, 0.0)
ob_largebuilding_011.location = (0.0, 0.0, 0.0)
ob_largebuilding_012.location = (0.0, 0.0, 0.0)
ob_largebuilding_013.location = (0.0, 0.0, 0.0)
ob_largebuilding_014.location = (0.0, 0.0, 0.0)
ob_largebuilding_015.location = (0.0, 0.0, 0.0)
ob_largebuilding_016.location = (0.0, 0.0, 0.0)
ob_largebuilding_017.location = (0.0, 0.0, 0.0)
ob_largebuilding_018.location = (0.0, 0.0, 0.0)
ob_largebuilding_019.location = (0.0, 0.0, 0.0)
ob_largebuilding_020.location = (0.0, 0.0, 0.0)
ob_largebuilding_021.location = (0.0, 0.0, 0.0)
ob_largebuilding_022.location = (0.0, 0.0, 0.0)
ob_largebuilding_023.location = (0.0, 0.0, 0.0)
ob_largebuilding_024.location = (0.0, 0.0, 0.0)
ob_largebuilding_025.location = (0.0, 0.0, 0.0)
ob_largebuilding_026.location = (0.0, 0.0, 0.0)
ob_largebuilding_027.location = (0.0, 0.0, 0.0)
ob_largebuilding_028.location = (0.0, 0.0, 0.0)
ob_largebuilding_029.location = (0.0, 0.0, 0.0)
ob_largebuilding_030.location = (0.0, 0.0, 0.0)
ob_largebuilding_031.location = (0.0, 0.0, 0.0)
ob_largebuilding_032.location = (0.0, 0.0, 0.0)
ob_largebuilding_033.location = (0.0, 0.0, 0.0)
ob_largebuilding_034.location = (0.0, 0.0, 0.0)
ob_largebuilding_035.location = (0.0, 0.0, 0.0)
ob_largebuilding_036.location = (0.0, 0.0, 0.0)
ob_largebuilding_037.location = (0.0, 0.0, 0.0)
ob_largebuilding_038.location = (0.0, 0.0, 0.0)
ob_largebuilding_039.location = (0.0, 0.0, 0.0)
ob_largebuilding_040.location = (0.0, 0.0, 0.0)
ob_largebuilding_041.location = (0.0, 0.0, 0.0)
ob_largebuilding_042.location = (0.0, 0.0, 0.0)
ob_largebuilding_043.location = (0.0, 0.0, 0.0)
ob_largebuilding_044.location = (0.0, 0.0, 0.0)
ob_largebuilding_045.location = (0.0, 0.0, 0.0)
ob_largebuilding_046.location = (0.0, 0.0, 0.0)
ob_largebuilding_047.location = (0.0, 0.0, 0.0)
ob_largebuilding_048.location = (0.0, 0.0, 0.0)
ob_largebuilding_049.location = (0.0, 0.0, 0.0)
ob_largebuilding_050.location = (0.0, 0.0, 0.0)
ob_largebuilding_051.location = (0.0, 0.0, 0.0)
ob_largebuilding_052.location = (0.0, 0.0, 0.0)
ob_largebuilding_053.location = (0.0, 0.0, 0.0)
ob_largebuilding_054.location = (0.0, 0.0, 0.0)
ob_largebuilding_055.location = (0.0, 0.0, 0.0)
ob_largebuilding_056.location = (0.0, 0.0, 0.0)
ob_largebuilding_057.location = (0.0, 0.0, 0.0)
ob_largebuilding_058.location = (0.0, 0.0, 0.0)
ob_largebuilding_059.location = (0.0, 0.0, 0.0)
ob_largebuilding_060.location = (0.0, 0.0, 0.0)
ob_largebuilding_061.location = (0.0, 0.0, 0.0)
ob_largebuilding_062.location = (0.0, 0.0, 0.0)
ob_largebuilding_063.location = (0.0, 0.0, 0.0)
ob_largebuilding_064.location = (0.0, 0.0, 0.0)
ob_largebuilding_065.location = (0.0, 0.0, 0.0)
ob_largebuilding_067.location = (0.0, 0.0, 0.0)
ob_largebuilding_068.location = (0.0, 0.0, 0.0)
ob_largebuilding_069.location = (0.0, 0.0, 0.0)
ob_largebuilding_070.location = (0.0, 0.0, 0.0)
ob_largebuilding_071.location = (0.0, 0.0, 0.0)
ob_largebuilding_072.location = (0.0, 0.0, 0.0)
ob_largebuilding_073.location = (0.0, 0.0, 0.0)
ob_largebuilding_074.location = (0.0, 0.0, 0.0)
ob_largebuilding_075.location = (0.0, 0.0, 0.0)
ob_largebuilding_076.location = (0.0, 0.0, 0.0)
ob_largebuilding_077.location = (0.0, 0.0, 0.0)
ob_largebuilding_080.location = (0.0, 0.0, 0.0)
ob_largebuilding_081.location = (0.0, 0.0, 0.0)
ob_largebuilding_082.location = (0.0, 0.0, 0.0)
ob_largebuilding_084.location = (0.0, 0.0, 0.0)
ob_largebuilding_085.location = (0.0, 0.0, 0.0)
ob_largebuilding_086.location = (0.0, 0.0, 0.0)
ob_largebuilding_087.location = (0.0, 0.0, 0.0)
ob_largebuilding_088.location = (0.0, 0.0, 0.0)
ob_largebuilding_089.location = (0.0, 0.0, 0.0)
ob_largebuilding_090.location = (0.0, 0.0, 0.0)
ob_largebuilding_091.location = (0.0, 0.0, 0.0)
ob_largebuilding_092.location = (0.0, 0.0, 0.0)
ob_largebuilding_093.location = (0.0, 0.0, 0.0)
ob_largebuilding_094.location = (0.0, 0.0, 0.0)
ob_largebuilding_095.location = (0.0, 0.0, 0.0)
ob_largebuilding_096.location = (0.0, 0.0, 0.0)
ob_largebuilding_097.location = (0.0, 0.0, 0.0)
ob_largebuilding_098.location = (0.0, 0.0, 0.0)
ob_largebuilding_099.location = (0.0, 0.0, 0.0)
ob_largebuilding_100.location = (0.0, 0.0, 0.0)
ob_largebuilding_101.location = (0.0, 0.0, 0.0)
ob_largebuilding_102.location = (0.0, 0.0, 0.0)
ob_largebuilding_103.location = (0.0, 0.0, 0.0)
ob_largebuilding_104.location = (0.0, 0.0, 0.0)
ob_largebuilding_105.location = (0.0, 0.0, 0.0)
ob_largebuilding_106.location = (0.0, 0.0, 0.0)
ob_largebuilding_107.location = (0.0, 0.0, 0.0)
ob_largebuilding_108.location = (0.0, 0.0, 0.0)
ob_largebuilding_109.location = (0.0, 0.0, 0.0)
ob_largebuilding_110.location = (0.0, 0.0, 0.0)
ob_largebuilding_111.location = (0.0, 0.0, 0.0)
ob_largebuilding_112.location = (0.0, 0.0, 0.0)
ob_largebuilding_113.location = (0.0, 0.0, 0.0)
ob_largebuilding_114.location = (0.0, 0.0, 0.0)
ob_largebuilding_115.location = (0.0, 0.0, 0.0)
ob_largebuilding_116.location = (0.0, 0.0, 0.0)
ob_largebuilding_117.location = (0.0, 0.0, 0.0)
ob_largebuilding_118.location = (0.0, 0.0, 0.0)
ob_largebuilding_119.location = (0.0, 0.0, 0.0)
ob_largebuilding_120.location = (0.0, 0.0, 0.0)
ob_largebuilding_121.location = (0.0, 0.0, 0.0)
ob_largebuilding_122.location = (0.0, 0.0, 0.0)
ob_largebuilding_128.location = (0.0, 0.0, 0.0)
ob_largebuilding_129.location = (0.0, 0.0, 0.0)
ob_largebuilding_130.location = (0.0, 0.0, 0.0)
ob_largebuilding_132.location = (0.0, 0.0, 0.0)
ob_largebuilding_133.location = (0.0, 0.0, 0.0)
ob_largebuilding_134.location = (0.0, 0.0, 0.0)
ob_largebuilding_135.location = (0.0, 0.0, 0.0)
ob_largebuilding_136.location = (0.0, 0.0, 0.0)
ob_largebuilding_137.location = (0.0, 0.0, 0.0)
ob_largebuilding_138.location = (0.0, 0.0, 0.0)
ob_largebuilding_139.location = (0.0, 0.0, 0.0)
ob_largebuilding_140.location = (0.0, 0.0, 0.0)
ob_largebuilding_141.location = (0.0, 0.0, 0.0)
ob_largebuilding_142.location = (0.0, 0.0, 0.0)
ob_largebuilding_143.location = (0.0, 0.0, 0.0)
ob_largebuilding_144.location = (0.0, 0.0, 0.0)
ob_largebuilding_145.location = (0.0, 0.0, 0.0)
ob_largebuilding_146.location = (0.0, 0.0, 0.0)
ob_largebuilding_150.location = (0.0, 0.0, 0.0)
ob_largebuilding_152.location = (0.0, 0.0, 0.0)
ob_largebuilding_153.location = (0.0, 0.0, 0.0)
ob_largebuilding_154.location = (0.0, 0.0, 0.0)
ob_largebuilding_157.location = (0.0, 0.0, 0.0)
ob_largebuilding_158.location = (0.0, 0.0, 0.0)
ob_largebuilding_159.location = (0.0, 0.0, 0.0)
ob_largebuilding_160.location = (0.0, 0.0, 0.0)
ob_largebuilding_161.location = (0.0, 0.0, 0.0)
ob_largebuilding_162.location = (0.0, 0.0, 0.0)
ob_largebuilding_163.location = (0.0, 0.0, 0.0)
ob_largebuilding_164.location = (0.0, 0.0, 0.0)
ob_largebuilding_165.location = (0.0, 0.0, 0.0)
ob_largebuilding_166.location = (0.0, 0.0, 0.0)
ob_largebuilding_167.location = (0.0, 0.0, 0.0)
ob_largebuilding_168.location = (0.0, 0.0, 0.0)
ob_largebuilding_169.location = (0.0, 0.0, 0.0)
ob_largebuilding_170.location = (0.0, 0.0, 0.0)
ob_largebuilding_171.location = (0.0, 0.0, 0.0)
ob_largebuilding_172.location = (0.0, 0.0, 0.0)
ob_largebuilding_173.location = (0.0, 0.0, 0.0)
ob_largebuilding_174.location = (0.0, 0.0, 0.0)
ob_largebuilding_177.location = (0.0, 0.0, 0.0)
ob_largebuilding_178.location = (0.0, 0.0, 0.0)
ob_largebuilding_179.location = (0.0, 0.0, 0.0)
ob_largebuilding_180.location = (0.0, 0.0, 0.0)
ob_largebuilding_181.location = (0.0, 0.0, 0.0)
ob_largebuilding_182.location = (0.0, 0.0, 0.0)
ob_largebuilding_183.location = (0.0, 0.0, 0.0)
ob_largebuilding_184.location = (0.0, 0.0, 0.0)
ob_largebuilding_185.location = (0.0, 0.0, 0.0)
ob_largebuilding_186.location = (0.0, 0.0, 0.0)
ob_largebuilding_187.location = (0.0, 0.0, 0.0)
ob_largebuilding_188.location = (0.0, 0.0, 0.0)
ob_largebuilding_189.location = (0.0, 0.0, 0.0)
ob_largebuilding_190.location = (0.0, 0.0, 0.0)
ob_largebuilding_191.location = (0.0, 0.0, 0.0)
ob_largebuilding_192.location = (0.0, 0.0, 0.0)
ob_largebuilding_193.location = (0.0, 0.0, 0.0)
ob_largebuilding_194.location = (0.0, 0.0, 0.0)
ob_largebuilding_195.location = (0.0, 0.0, 0.0)
ob_largebuilding_196.location = (0.0, 0.0, 0.0)
ob_largebuilding_197.location = (0.0, 0.0, 0.0)
ob_downhemi.location = (0.0, 0.0, 0.0)
ob_uphemi.location = (0.0, 0.0, 0.0)
ob_plane_001.location = (0.0, 0.0, 0.0)
ob_bare.location = (0.0, 0.0, 0.0)
ob_break_light_effect.location = (0.0, 0.0, 0.0)
ob_breaklight_empty_left.location = (0.0, 0.0, 0.0)
ob_breaklight_empty_right.location = (0.0, 0.0, 0.0)
ob_breaklight_left.location = (0.0, 0.0, 0.0)
ob_breaklight_right.location = (0.0, 0.0, 0.0)
ob_breaklight_switch_cube.location = (0.0, 0.0, 0.0)
ob_breaklightswitch.location = (0.0, 0.0, 0.0)
ob_text_that_should_be_linked__001.location = (0.0, 0.0, 0.0)
ob_text_that_should_be_linked__003.location = (0.0, 0.0, 0.0)
ob_camera_control.location = (0.0, 0.0, 0.0)
ob_camera_back.location = (0.0, 0.0, 0.0)
ob_camera_guy.location = (0.0, 0.0, 0.0)
ob_camera_top.location = (0.0, 0.0, 0.0)
ob_camera_worst.location = (0.0, 0.0, 0.0)
ob_chair_mount_left.location = (0.0, 0.0, 0.0)
ob_chair_mount_right.location = (0.0, 0.0, 0.0)
ob_frame.location = (0.0, 0.0, 0.0)
ob_fuel_guage_graphic.location = (0.0, 0.0, 0.0)
ob_fuel_guage_neddle.location = (0.0, 0.0, 0.0)
ob_gas_can.location = (0.0, 0.0, 0.0)
ob_gas_can_bracket.location = (0.0, 0.0, 0.0)
ob_headlight_lamp_left.location = (0.0, 0.0, 0.0)
ob_headlight_lamp_right.location = (0.0, 0.0, 0.0)
ob_headlight_left.location = (0.0, 0.0, 0.0)
ob_headlight_right.location = (0.0, 0.0, 0.0)
ob_headlight_switch_cube.location = (0.0, 0.0, 0.0)
ob_headlight_switch.location = (0.0, 0.0, 0.0)
ob_text_that_should_be_linked__002.location = (0.0, 0.0, 0.0)
ob_text_that_should_be_linked.location = (0.0, 0.0, 0.0)
ob_jeep_body.location = (0.0, 0.0, 0.0)
ob_jeep_body_back.location = (0.0, 0.0, 0.0)
ob_jeepplayer.location = (0.0, 0.0, 0.0)
ob_left_chair.location = (0.0, 0.0, 0.0)
ob_lights_when_on.location = (0.0, 0.0, 0.0)
ob_orbit_empty.location = (0.0, 0.0, 0.0)
ob_pan_camera_mount.location = (0.0, 0.0, 0.0)
ob_camera_pan.location = (0.0, 0.0, 0.0)
ob_right_chair.location = (0.0, 0.0, 0.0)
ob_spare_tire.location = (0.0, 0.0, 0.0)
ob_spare_tire_bracket.location = (0.0, 0.0, 0.0)
ob_speed_guage_graphic.location = (0.0, 0.0, 0.0)
ob_speed_gauge_needel.location = (0.0, 0.0, 0.0)
ob_steering_wheel.location = (0.0, 0.0, 0.0)
ob_windshield.location = (0.0, 0.0, 0.0)
ob_windshield_bar.location = (0.0, 0.0, 0.0)
ob_missile_launcher_stand.location = (0.0, 0.0, 0.0)
ob_missile_missile_launcher.location = (0.0, 0.0, 0.0)
ob_missile_leftm.location = (0.0, 0.0, 0.0)
ob_missile_leftmg.location = (0.0, 0.0, 0.0)
ob_missile_lefttopm.location = (0.0, 0.0, 0.0)
ob_missile_lefttopmg.location = (0.0, 0.0, 0.0)
ob_missile_rightm.location = (0.0, 0.0, 0.0)
ob_missile_rightmg.location = (0.0, 0.0, 0.0)
ob_missile_righttopm.location = (0.0, 0.0, 0.0)
ob_missile_righttopmg.location = (0.0, 0.0, 0.0)
ob_scene_logic_empty.location = (0.0, 0.0, 0.0)
ob_wheel0.location = (0.0, 0.0, 0.0)
ob_wheel1.location = (0.0, 0.0, 0.0)
ob_wheel2.location = (0.0, 0.0, 0.0)
ob_wheel3.location = (0.0, 0.0, 0.0)
ob_cloner.location = (0.0, 0.0, 0.0)
ob_player.location = (0.0, 0.0, 0.0)
ob_gascangraphic.location = (0.0, 0.0, 0.0)
ob_lookpmty.location = (0.0, 0.0, 0.0)
ob_armature.location = (0.0, 0.0, 0.0)
ob_gatling_001.location = (0.0, 0.0, 0.0)
ob_empty.location = (0.0, 0.0, 0.0)
ob_gatling.location = (0.0, 0.0, 0.0)
ob_grenadeempty.location = (0.0, 0.0, 0.0)
ob_panel.location = (0.0, 0.0, 0.0)
ob_camera_002.location = (0.0, 0.0, 0.0)
ob_plane_004.location = (0.0, 0.0, 0.0)
ob_text_001.location = (0.0, 0.0, 0.0)
ob_text_002.location = (0.0, 0.0, 0.0)
ob_text_009.location = (0.0, 0.0, 0.0)
ob_text.location = (0.0, 0.0, 0.0)
ob_underwatercolisiondetector.location = (0.0, 0.0, 0.0)
ob_panel_001.location = (0.0, 0.0, 0.0)
ob_spawner.location = (0.0, 0.0, 0.0)
ob_boom.location = (0.0, 0.0, 0.0)
ob_boom.empty_display_type = 'SPHERE'
ob_boom.empty_display_size = 2.512
ob_boom.empty_image_offset = (0.0, 0.0)
ob_boom.lineart.crease_threshold = 0.0
ob_bullet_015.parent = ob_boom
ob_bullet_015.location = (0.0, 0.0, 0.0)
ob_bullet_015.rotation_euler = (1.355, -0.7375, -1.327)
ob_bullet_015.scale = (0.1716, 0.1716, 0.1716)
ob_bullet_015.hide_render = True
ob_bullet_015.lineart.crease_threshold = 0.0
ob_bullet_014.parent = ob_boom
ob_bullet_014.location = (0.0, 0.0, 0.0)
ob_bullet_014.rotation_euler = (0.5279, -0.2742, -0.00591)
ob_bullet_014.scale = (0.1716, 0.1716, 0.1716)
ob_bullet_014.hide_render = True
ob_bullet_014.lineart.crease_threshold = 0.0
ob_bullet_013.parent = ob_boom
ob_bullet_013.location = (0.0, 0.0, 0.0)
ob_bullet_013.rotation_euler = (0.5644, 0.5204, 0.8295)
ob_bullet_013.scale = (0.1716, 0.1716, 0.1716)
ob_bullet_013.hide_render = True
ob_bullet_013.lineart.crease_threshold = 0.0
ob_bullet_012.parent = ob_boom
ob_bullet_012.location = (0.0, 0.0, 0.0)
ob_bullet_012.rotation_euler = (1.454, 0.8537, 2.196)
ob_bullet_012.scale = (0.1716, 0.1716, 0.1716)
ob_bullet_012.hide_render = True
ob_bullet_012.lineart.crease_threshold = 0.0
ob_bullet_011.parent = ob_boom
ob_bullet_011.location = (0.0, 0.0, 0.0)
ob_bullet_011.rotation_euler = (2.074, 0.1165, 3.484)
ob_bullet_011.scale = (0.1716, 0.1716, 0.1716)
ob_bullet_011.hide_render = True
ob_bullet_011.lineart.crease_threshold = 0.0
ob_bullet_005.parent = ob_boom
ob_bullet_005.location = (0.0, 0.0, 0.0)
ob_bullet_005.rotation_euler = (1.346, -1.202, 4.697)
ob_bullet_005.scale = (0.1716, 0.1716, 0.1716)
ob_bullet_005.hide_render = True
ob_bullet_005.lineart.crease_threshold = 0.0
ob_bullet_004.parent = ob_boom
ob_bullet_004.location = (0.0, 0.0, 0.0)
ob_bullet_004.rotation_euler = (2.512, -0.2093, 3.344)
ob_bullet_004.scale = (0.1716, 0.1716, 0.1716)
ob_bullet_004.hide_render = True
ob_bullet_004.lineart.crease_threshold = 0.0
ob_bullet_003.parent = ob_boom
ob_bullet_003.location = (0.0, 0.0, 0.0)
ob_bullet_003.rotation_euler = (2.467, 0.7976, 2.982)
ob_bullet_003.scale = (0.1716, 0.1716, 0.1716)
ob_bullet_003.hide_render = True
ob_bullet_003.lineart.crease_threshold = 0.0
ob_bullet_002.parent = ob_boom
ob_bullet_002.location = (0.0, 0.0, 0.0)
ob_bullet_002.rotation_euler = (0.2906, 1.125, 0.5904)
ob_bullet_002.scale = (0.1716, 0.1716, 0.1716)
ob_bullet_002.hide_render = True
ob_bullet_002.lineart.crease_threshold = 0.0
ob_bullet_001.parent = ob_boom
ob_bullet_001.location = (0.0, 0.0, 0.0)
ob_bullet_001.scale = (0.1716, 0.1716, 0.1716)
ob_bullet_001.hide_render = True
ob_bullet_001.lineart.crease_threshold = 0.0
ob_bullet_020.parent = ob_boom
ob_bullet_020.location = (0.0, 0.0, 0.0)
ob_bullet_020.rotation_euler = (0.9379, 0.1797, 3.093)
ob_bullet_020.scale = (0.1716, 0.1716, 0.1716)
ob_bullet_020.hide_render = True
ob_bullet_020.lineart.crease_threshold = 0.0
ob_bullet_019.parent = ob_boom
ob_bullet_019.location = (0.0, 0.0, 0.0)
ob_bullet_019.rotation_euler = (1.061, -0.2155, 1.849)
ob_bullet_019.scale = (0.1716, 0.1716, 0.1716)
ob_bullet_019.hide_render = True
ob_bullet_019.lineart.crease_threshold = 0.0
ob_bullet_018.parent = ob_boom
ob_bullet_018.location = (0.0, 0.0, 0.0)
ob_bullet_018.rotation_euler = (-1.727, 3.391, -2.383)
ob_bullet_018.scale = (0.1716, 0.1716, 0.1716)
ob_bullet_018.hide_render = True
ob_bullet_018.lineart.crease_threshold = 0.0
ob_bullet_017.parent = ob_boom
ob_bullet_017.location = (0.0, 0.0, 0.0)
ob_bullet_017.rotation_euler = (1.614, 0.05903, -0.3399)
ob_bullet_017.scale = (0.1716, 0.1716, 0.1716)
ob_bullet_017.hide_render = True
ob_bullet_017.lineart.crease_threshold = 0.0
ob_bullet_016.parent = ob_boom
ob_bullet_016.location = (0.0, 0.0, 0.0)
ob_bullet_016.rotation_euler = (1.399, 0.3859, -1.539)
ob_bullet_016.scale = (0.1716, 0.1716, 0.1716)
ob_bullet_016.hide_render = True
ob_bullet_016.lineart.crease_threshold = 0.0
ob_bullet_010.parent = ob_boom
ob_bullet_010.location = (0.0, 0.0, 0.0)
ob_bullet_010.rotation_euler = (0.0, 0.0, -1.14)
ob_bullet_010.scale = (0.1716, 0.1716, 0.1716)
ob_bullet_010.hide_render = True
ob_bullet_010.lineart.crease_threshold = 0.0
ob_bullet_009.parent = ob_boom
ob_bullet_009.location = (0.0, 0.0, 0.0)
ob_bullet_009.rotation_euler = (0.2906, 1.125, -0.55)
ob_bullet_009.scale = (0.1716, 0.1716, 0.1716)
ob_bullet_009.hide_render = True
ob_bullet_009.lineart.crease_threshold = 0.0
ob_bullet_008.parent = ob_boom
ob_bullet_008.location = (0.0, 0.0, 0.0)
ob_bullet_008.rotation_euler = (-0.6749, 2.344, -1.3)
ob_bullet_008.scale = (0.1716, 0.1716, 0.1716)
ob_bullet_008.hide_render = True
ob_bullet_008.lineart.crease_threshold = 0.0
ob_bullet_007.parent = ob_boom
ob_bullet_007.location = (0.0, 0.0, 0.0)
ob_bullet_007.rotation_euler = (2.512, -0.2093, 2.204)
ob_bullet_007.scale = (0.1716, 0.1716, 0.1716)
ob_bullet_007.hide_render = True
ob_bullet_007.lineart.crease_threshold = 0.0
ob_bullet_006.parent = ob_boom
ob_bullet_006.location = (0.0, 0.0, 0.0)
ob_bullet_006.rotation_euler = (1.346, -1.202, 3.557)
ob_bullet_006.scale = (0.1716, 0.1716, 0.1716)
ob_bullet_006.hide_render = True
ob_bullet_006.lineart.crease_threshold = 0.0
ob_fflamp.location = (0.0, 0.0, 0.0)
ob_forcefield.location = (0.0, 0.0, 0.0)
ob_bullet.location = (0.0, 0.0, 0.0)
ob_muzzle_flare.location = (0.0, 0.0, 0.0)
ob_grenade.location = (0.0, 0.0, 0.0)
ob_sphere.location = (0.0, 0.0, 0.0)
ob_boom_explosen_small.location = (0.0, 0.0, 0.0)
ob_boom_explosion_lamp_small.location = (0.0, 0.0, 0.0)
ob_boom_explsen_colission_bounds_small.location = (0.0, 0.0, 0.0)
ob_explosion.location = (1.71e-07, -5.806, 0.0)
ob_explosion.empty_display_type = 'SPHERE'
ob_explosion.empty_image_offset = (0.0, 0.0)
ob_explosion.lineart.crease_threshold = 0.0
ob_bullet_024.parent = ob_explosion
ob_bullet_024.matrix_parent_inverse = Matrix(((1.0, 1.776e-15, 0.0, -1.71e-07), (0.0, 1.0, 0.0, 5.806), (0.0, 0.0, 1.0, 0.0), (0.0, 0.0, 0.0, 1.0)))
ob_bullet_024.location = (1.71e-07, -5.806, 0.0)
ob_bullet_024.rotation_euler = (0.0, -0.0, -1.657)
ob_bullet_024.hide_render = True
ob_bullet_024.lineart.crease_threshold = 0.0
ob_bullet_023.parent = ob_explosion
ob_bullet_023.matrix_parent_inverse = Matrix(((1.0, 1.776e-15, 0.0, -1.71e-07), (0.0, 1.0, 0.0, 5.806), (0.0, 0.0, 1.0, 0.0), (0.0, 0.0, 0.0, 1.0)))
ob_bullet_023.location = (1.71e-07, -5.806, 0.0)
ob_bullet_023.rotation_euler = (-2.101, -0.728, -1.947)
ob_bullet_023.hide_render = True
ob_bullet_023.lineart.crease_threshold = 0.0
ob_bullet_022.parent = ob_explosion
ob_bullet_022.matrix_parent_inverse = Matrix(((1.0, 1.776e-15, 0.0, -1.71e-07), (0.0, 1.0, 0.0, 5.806), (0.0, 0.0, 1.0, 0.0), (0.0, 0.0, 0.0, 1.0)))
ob_bullet_022.location = (1.71e-07, -5.806, 0.0)
ob_bullet_022.rotation_euler = (-2.101, -0.728, -0.2901)
ob_bullet_022.hide_render = True
ob_bullet_022.lineart.crease_threshold = 0.0
ob_bullet_021.parent = ob_explosion
ob_bullet_021.matrix_parent_inverse = Matrix(((1.0, 1.776e-15, 0.0, -1.71e-07), (0.0, 1.0, 0.0, 5.806), (0.0, 0.0, 1.0, 0.0), (0.0, 0.0, 0.0, 1.0)))
ob_bullet_021.location = (1.71e-07, -5.806, 0.0)
ob_bullet_021.hide_render = True
ob_bullet_021.lineart.crease_threshold = 0.0
ob_boom_explosen.location = (0.0, 0.0, 0.0)
ob_boom_lamp_explosion.location = (0.0, 0.0, 0.0)
ob_boom_explsen_colission_bounds.location = (0.0, 0.0, 0.0)
ob_boom_fire.location = (0.0, 0.0, 0.0)
ob_boom_fire_might_work.location = (0.0, 0.0, 0.0)
ob_boom_lamp_fire_001.location = (0.0, 0.0, 0.0)
ob_boom_lamp_fire.location = (0.0, 0.0, 0.0)
ob_boom_missile.location = (0.0, 0.0, 0.0)
ob_boom_cylinder_005.location = (0.0, 0.0, 0.0)
ob_boom_empty_083.location = (0.0, 0.0, 0.0)
ob_z_break_light_left.location = (0.0, 0.0, 0.0)
ob_z_break_light_right.location = (0.0, 0.0, 0.0)
ob_ammocrate.location = (0.0, 0.0, 0.0)
ob_jerrycan.location = (0.0, 0.0, 0.0)
ob_mp_main.location = (0.0, 0.0, 0.0)
ob_mp_boom1.location = (0.0, 0.0, 0.0)
ob_mp_pallet.location = (0.0, 0.0, 0.0)
ob_mp_stand.location = (0.0, 0.0, 0.0)
ob_syrynge.location = (0.0, 0.0, 0.0)
ob_zombiemaster.location = (0.0, 0.0, 0.0)
ob_zombieclone.location = (0.0, 0.0, 0.0)
ob_deep_water.location = (0.0, 0.0, 0.0)
ob_plane_000.location = (0.0, 0.0, 0.0)
ob_watter.location = (0.0, 0.0, 0.0)
ob_watter_surface.location = (0.0, 0.0, 0.0)

# ---- collection membership
col_collection_1_001.objects.link(ob_building)
col_collection_1_001.objects.link(ob_sun_shadow)
col_collection_1_001.objects.link(ob_building_proxy)
col_collection_1_001.objects.link(ob_datamaster)
col_collection_1_001.objects.link(ob_text_008)
col_collection_1_001.objects.link(ob_text_007)
col_collection_1_001.objects.link(ob_highscore_cam)
col_collection_1_001.objects.link(ob_hemi_001)
col_collection_1_001.objects.link(ob_plane_003)
col_collection_1_001.objects.link(ob_player_002)
col_collection_1_001.objects.link(ob_lookpmty_002)
col_collection_1_001.objects.link(ob_armature_002)
col_collection_1_001.objects.link(ob_gatling_002)
col_collection_1_001.objects.link(ob_panel_004)
col_collection_1_001.objects.link(ob_panel_005)
col_collection_1_001.objects.link(ob_text_005)
col_collection_1_001.objects.link(ob_text_006)
col_collection_1_001.objects.link(ob_largebuilding_000)
col_collection_1_001.objects.link(ob_largebuilding_001)
col_collection_1_001.objects.link(ob_largebuilding_002)
col_collection_1_001.objects.link(ob_largebuilding_003)
col_collection_1_001.objects.link(ob_largebuilding_004)
col_collection_1_001.objects.link(ob_largebuilding_005)
col_collection_1_001.objects.link(ob_largebuilding_006)
col_collection_1_001.objects.link(ob_largebuilding_007)
col_collection_1_001.objects.link(ob_largebuilding_008)
col_collection_1_001.objects.link(ob_largebuilding_009)
col_collection_1_001.objects.link(ob_largebuilding_010)
col_collection_1_001.objects.link(ob_largebuilding_011)
col_collection_1_001.objects.link(ob_largebuilding_012)
col_collection_1_001.objects.link(ob_largebuilding_013)
col_collection_1_001.objects.link(ob_largebuilding_014)
col_collection_1_001.objects.link(ob_largebuilding_015)
col_collection_1_001.objects.link(ob_largebuilding_016)
col_collection_1_001.objects.link(ob_largebuilding_017)
col_collection_1_001.objects.link(ob_largebuilding_018)
col_collection_1_001.objects.link(ob_largebuilding_019)
col_collection_1_001.objects.link(ob_largebuilding_020)
col_collection_1_001.objects.link(ob_largebuilding_021)
col_collection_1_001.objects.link(ob_largebuilding_022)
col_collection_1_001.objects.link(ob_largebuilding_023)
col_collection_1_001.objects.link(ob_largebuilding_024)
col_collection_1_001.objects.link(ob_largebuilding_025)
col_collection_1_001.objects.link(ob_largebuilding_026)
col_collection_1_001.objects.link(ob_largebuilding_027)
col_collection_1_001.objects.link(ob_largebuilding_028)
col_collection_1_001.objects.link(ob_largebuilding_029)
col_collection_1_001.objects.link(ob_largebuilding_030)
col_collection_1_001.objects.link(ob_largebuilding_031)
col_collection_1_001.objects.link(ob_largebuilding_032)
col_collection_1_001.objects.link(ob_largebuilding_033)
col_collection_1_001.objects.link(ob_largebuilding_034)
col_collection_1_001.objects.link(ob_largebuilding_035)
col_collection_1_001.objects.link(ob_largebuilding_036)
col_collection_1_001.objects.link(ob_largebuilding_037)
col_collection_1_001.objects.link(ob_largebuilding_038)
col_collection_1_001.objects.link(ob_largebuilding_039)
col_collection_1_001.objects.link(ob_largebuilding_040)
col_collection_1_001.objects.link(ob_largebuilding_041)
col_collection_1_001.objects.link(ob_largebuilding_042)
col_collection_1_001.objects.link(ob_largebuilding_043)
col_collection_1_001.objects.link(ob_largebuilding_044)
col_collection_1_001.objects.link(ob_largebuilding_045)
col_collection_1_001.objects.link(ob_largebuilding_046)
col_collection_1_001.objects.link(ob_largebuilding_047)
col_collection_1_001.objects.link(ob_largebuilding_048)
col_collection_1_001.objects.link(ob_largebuilding_049)
col_collection_1_001.objects.link(ob_largebuilding_050)
col_collection_1_001.objects.link(ob_largebuilding_051)
col_collection_1_001.objects.link(ob_largebuilding_052)
col_collection_1_001.objects.link(ob_largebuilding_053)
col_collection_1_001.objects.link(ob_largebuilding_054)
col_collection_1_001.objects.link(ob_largebuilding_055)
col_collection_1_001.objects.link(ob_largebuilding_056)
col_collection_1_001.objects.link(ob_largebuilding_057)
col_collection_1_001.objects.link(ob_largebuilding_058)
col_collection_1_001.objects.link(ob_largebuilding_059)
col_collection_1_001.objects.link(ob_largebuilding_060)
col_collection_1_001.objects.link(ob_largebuilding_061)
col_collection_1_001.objects.link(ob_largebuilding_062)
col_collection_1_001.objects.link(ob_largebuilding_063)
col_collection_1_001.objects.link(ob_largebuilding_064)
col_collection_1_001.objects.link(ob_largebuilding_065)
col_collection_1_001.objects.link(ob_largebuilding_067)
col_collection_1_001.objects.link(ob_largebuilding_068)
col_collection_1_001.objects.link(ob_largebuilding_069)
col_collection_1_001.objects.link(ob_largebuilding_070)
col_collection_1_001.objects.link(ob_largebuilding_071)
col_collection_1_001.objects.link(ob_largebuilding_072)
col_collection_1_001.objects.link(ob_largebuilding_073)
col_collection_1_001.objects.link(ob_largebuilding_074)
col_collection_1_001.objects.link(ob_largebuilding_075)
col_collection_1_001.objects.link(ob_largebuilding_076)
col_collection_1_001.objects.link(ob_largebuilding_077)
col_collection_1_001.objects.link(ob_largebuilding_080)
col_collection_1_001.objects.link(ob_largebuilding_081)
col_collection_1_001.objects.link(ob_largebuilding_082)
col_collection_1_001.objects.link(ob_largebuilding_084)
col_collection_1_001.objects.link(ob_largebuilding_085)
col_collection_1_001.objects.link(ob_largebuilding_086)
col_collection_1_001.objects.link(ob_largebuilding_087)
col_collection_1_001.objects.link(ob_largebuilding_088)
col_collection_1_001.objects.link(ob_largebuilding_089)
col_collection_1_001.objects.link(ob_largebuilding_090)
col_collection_1_001.objects.link(ob_largebuilding_091)
col_collection_1_001.objects.link(ob_largebuilding_092)
col_collection_1_001.objects.link(ob_largebuilding_093)
col_collection_1_001.objects.link(ob_largebuilding_094)
col_collection_1_001.objects.link(ob_largebuilding_095)
col_collection_1_001.objects.link(ob_largebuilding_096)
col_collection_1_001.objects.link(ob_largebuilding_097)
col_collection_1_001.objects.link(ob_largebuilding_098)
col_collection_1_001.objects.link(ob_largebuilding_099)
col_collection_1_001.objects.link(ob_largebuilding_100)
col_collection_1_001.objects.link(ob_largebuilding_101)
col_collection_1_001.objects.link(ob_largebuilding_102)
col_collection_1_001.objects.link(ob_largebuilding_103)
col_collection_1_001.objects.link(ob_largebuilding_104)
col_collection_1_001.objects.link(ob_largebuilding_105)
col_collection_1_001.objects.link(ob_largebuilding_106)
col_collection_1_001.objects.link(ob_largebuilding_107)
col_collection_1_001.objects.link(ob_largebuilding_108)
col_collection_1_001.objects.link(ob_largebuilding_109)
col_collection_1_001.objects.link(ob_largebuilding_110)
col_collection_1_001.objects.link(ob_largebuilding_111)
col_collection_1_001.objects.link(ob_largebuilding_112)
col_collection_1_001.objects.link(ob_largebuilding_113)
col_collection_1_001.objects.link(ob_largebuilding_114)
col_collection_1_001.objects.link(ob_largebuilding_115)
col_collection_1_001.objects.link(ob_largebuilding_116)
col_collection_1_001.objects.link(ob_largebuilding_117)
col_collection_1_001.objects.link(ob_largebuilding_118)
col_collection_1_001.objects.link(ob_largebuilding_119)
col_collection_1_001.objects.link(ob_largebuilding_120)
col_collection_1_001.objects.link(ob_largebuilding_121)
col_collection_1_001.objects.link(ob_largebuilding_122)
col_collection_1_001.objects.link(ob_largebuilding_128)
col_collection_1_001.objects.link(ob_largebuilding_129)
col_collection_1_001.objects.link(ob_largebuilding_130)
col_collection_1_001.objects.link(ob_largebuilding_132)
col_collection_1_001.objects.link(ob_largebuilding_133)
col_collection_1_001.objects.link(ob_largebuilding_134)
col_collection_1_001.objects.link(ob_largebuilding_135)
col_collection_1_001.objects.link(ob_largebuilding_136)
col_collection_1_001.objects.link(ob_largebuilding_137)
col_collection_1_001.objects.link(ob_largebuilding_138)
col_collection_1_001.objects.link(ob_largebuilding_139)
col_collection_1_001.objects.link(ob_largebuilding_140)
col_collection_1_001.objects.link(ob_largebuilding_141)
col_collection_1_001.objects.link(ob_largebuilding_142)
col_collection_1_001.objects.link(ob_largebuilding_143)
col_collection_1_001.objects.link(ob_largebuilding_144)
col_collection_1_001.objects.link(ob_largebuilding_145)
col_collection_1_001.objects.link(ob_largebuilding_146)
col_collection_1_001.objects.link(ob_largebuilding_150)
col_collection_1_001.objects.link(ob_largebuilding_152)
col_collection_1_001.objects.link(ob_largebuilding_153)
col_collection_1_001.objects.link(ob_largebuilding_154)
col_collection_1_001.objects.link(ob_largebuilding_157)
col_collection_1_001.objects.link(ob_largebuilding_158)
col_collection_1_001.objects.link(ob_largebuilding_159)
col_collection_1_001.objects.link(ob_largebuilding_160)
col_collection_1_001.objects.link(ob_largebuilding_161)
col_collection_1_001.objects.link(ob_largebuilding_162)
col_collection_1_001.objects.link(ob_largebuilding_163)
col_collection_1_001.objects.link(ob_largebuilding_164)
col_collection_1_001.objects.link(ob_largebuilding_165)
col_collection_1_001.objects.link(ob_largebuilding_166)
col_collection_1_001.objects.link(ob_largebuilding_167)
col_collection_1_001.objects.link(ob_largebuilding_168)
col_collection_1_001.objects.link(ob_largebuilding_169)
col_collection_1_001.objects.link(ob_largebuilding_170)
col_collection_1_001.objects.link(ob_largebuilding_171)
col_collection_1_001.objects.link(ob_largebuilding_172)
col_collection_1_001.objects.link(ob_largebuilding_173)
col_collection_1_001.objects.link(ob_largebuilding_174)
col_collection_1_001.objects.link(ob_largebuilding_177)
col_collection_1_001.objects.link(ob_largebuilding_178)
col_collection_1_001.objects.link(ob_largebuilding_179)
col_collection_1_001.objects.link(ob_largebuilding_180)
col_collection_1_001.objects.link(ob_largebuilding_181)
col_collection_1_001.objects.link(ob_largebuilding_182)
col_collection_1_001.objects.link(ob_largebuilding_183)
col_collection_1_001.objects.link(ob_largebuilding_184)
col_collection_1_001.objects.link(ob_largebuilding_185)
col_collection_1_001.objects.link(ob_largebuilding_186)
col_collection_1_001.objects.link(ob_largebuilding_187)
col_collection_1_001.objects.link(ob_largebuilding_188)
col_collection_1_001.objects.link(ob_largebuilding_189)
col_collection_1_001.objects.link(ob_largebuilding_190)
col_collection_1_001.objects.link(ob_largebuilding_191)
col_collection_1_001.objects.link(ob_largebuilding_192)
col_collection_1_001.objects.link(ob_largebuilding_193)
col_collection_1_001.objects.link(ob_largebuilding_194)
col_collection_1_001.objects.link(ob_largebuilding_195)
col_collection_1_001.objects.link(ob_largebuilding_196)
col_collection_1_001.objects.link(ob_largebuilding_197)
col_collection_1_001.objects.link(ob_downhemi)
col_collection_1_001.objects.link(ob_uphemi)
col_collection_1_001.objects.link(ob_plane_001)
col_collection_1_001.objects.link(ob_bare)
col_collection_1_001.objects.link(ob_break_light_effect)
col_collection_1_001.objects.link(ob_breaklight_empty_left)
col_collection_1_001.objects.link(ob_breaklight_empty_right)
col_collection_1_001.objects.link(ob_breaklight_left)
col_collection_1_001.objects.link(ob_breaklight_right)
col_collection_1_001.objects.link(ob_breaklight_switch_cube)
col_collection_1_001.objects.link(ob_breaklightswitch)
col_collection_1_001.objects.link(ob_text_that_should_be_linked__001)
col_collection_1_001.objects.link(ob_text_that_should_be_linked__003)
col_collection_1_001.objects.link(ob_camera_control)
col_collection_1_001.objects.link(ob_camera_back)
col_collection_1_001.objects.link(ob_camera_guy)
col_collection_1_001.objects.link(ob_camera_top)
col_collection_1_001.objects.link(ob_camera_worst)
col_collection_1_001.objects.link(ob_chair_mount_left)
col_collection_1_001.objects.link(ob_chair_mount_right)
col_collection_1_001.objects.link(ob_frame)
col_collection_1_001.objects.link(ob_fuel_guage_graphic)
col_collection_1_001.objects.link(ob_fuel_guage_neddle)
col_collection_1_001.objects.link(ob_gas_can)
col_collection_1_001.objects.link(ob_gas_can_bracket)
col_collection_1_001.objects.link(ob_headlight_lamp_left)
col_collection_1_001.objects.link(ob_headlight_lamp_right)
col_collection_1_001.objects.link(ob_headlight_left)
col_collection_1_001.objects.link(ob_headlight_right)
col_collection_1_001.objects.link(ob_headlight_switch_cube)
col_collection_1_001.objects.link(ob_headlight_switch)
col_collection_1_001.objects.link(ob_text_that_should_be_linked__002)
col_collection_1_001.objects.link(ob_text_that_should_be_linked)
col_collection_1_001.objects.link(ob_jeep_body)
col_collection_1_001.objects.link(ob_jeep_body_back)
col_collection_1_001.objects.link(ob_jeepplayer)
col_collection_1_001.objects.link(ob_left_chair)
col_collection_1_001.objects.link(ob_lights_when_on)
col_collection_1_001.objects.link(ob_orbit_empty)
col_collection_1_001.objects.link(ob_pan_camera_mount)
col_collection_1_001.objects.link(ob_camera_pan)
col_collection_1_001.objects.link(ob_right_chair)
col_collection_1_001.objects.link(ob_spare_tire)
col_collection_1_001.objects.link(ob_spare_tire_bracket)
col_collection_1_001.objects.link(ob_speed_guage_graphic)
col_collection_1_001.objects.link(ob_speed_gauge_needel)
col_collection_1_001.objects.link(ob_steering_wheel)
col_collection_1_001.objects.link(ob_windshield)
col_collection_1_001.objects.link(ob_windshield_bar)
col_collection_1_001.objects.link(ob_missile_launcher_stand)
col_collection_1_001.objects.link(ob_missile_missile_launcher)
col_collection_1_001.objects.link(ob_missile_leftm)
col_collection_1_001.objects.link(ob_missile_leftmg)
col_collection_1_001.objects.link(ob_missile_lefttopm)
col_collection_1_001.objects.link(ob_missile_lefttopmg)
col_collection_1_001.objects.link(ob_missile_rightm)
col_collection_1_001.objects.link(ob_missile_rightmg)
col_collection_1_001.objects.link(ob_missile_righttopm)
col_collection_1_001.objects.link(ob_missile_righttopmg)
col_collection_1_001.objects.link(ob_scene_logic_empty)
col_collection_1_001.objects.link(ob_wheel0)
col_collection_1_001.objects.link(ob_wheel1)
col_collection_1_001.objects.link(ob_wheel2)
col_collection_1_001.objects.link(ob_wheel3)
col_collection_1_001.objects.link(ob_cloner)
col_collection_1_001.objects.link(ob_player)
col_collection_1_001.objects.link(ob_gascangraphic)
col_collection_1_001.objects.link(ob_lookpmty)
col_collection_1_001.objects.link(ob_armature)
col_collection_1_001.objects.link(ob_gatling_001)
col_collection_1_001.objects.link(ob_empty)
col_collection_1_001.objects.link(ob_gatling)
col_collection_1_001.objects.link(ob_grenadeempty)
col_collection_1_001.objects.link(ob_panel)
col_collection_1_001.objects.link(ob_camera_002)
col_collection_1_001.objects.link(ob_plane_004)
col_collection_1_001.objects.link(ob_text_001)
col_collection_1_001.objects.link(ob_text_002)
col_collection_1_001.objects.link(ob_text_009)
col_collection_1_001.objects.link(ob_text)
col_collection_1_001.objects.link(ob_underwatercolisiondetector)
col_collection_1_001.objects.link(ob_panel_001)
col_collection_1_001.objects.link(ob_spawner)
col_collection_3.objects.link(ob_boom)
col_collection_3.objects.link(ob_bullet_015)
col_collection_3.objects.link(ob_bullet_014)
col_collection_3.objects.link(ob_bullet_013)
col_collection_3.objects.link(ob_bullet_012)
col_collection_3.objects.link(ob_bullet_011)
col_collection_3.objects.link(ob_bullet_005)
col_collection_3.objects.link(ob_bullet_004)
col_collection_3.objects.link(ob_bullet_003)
col_collection_3.objects.link(ob_bullet_002)
col_collection_3.objects.link(ob_bullet_001)
col_collection_3.objects.link(ob_bullet_020)
col_collection_3.objects.link(ob_bullet_019)
col_collection_3.objects.link(ob_bullet_018)
col_collection_3.objects.link(ob_bullet_017)
col_collection_3.objects.link(ob_bullet_016)
col_collection_3.objects.link(ob_bullet_010)
col_collection_3.objects.link(ob_bullet_009)
col_collection_3.objects.link(ob_bullet_008)
col_collection_3.objects.link(ob_bullet_007)
col_collection_3.objects.link(ob_bullet_006)
col_collection_3.objects.link(ob_fflamp)
col_collection_3.objects.link(ob_forcefield)
col_collection_3.objects.link(ob_bullet)
col_collection_3.objects.link(ob_muzzle_flare)
col_collection_3.objects.link(ob_grenade)
col_collection_3.objects.link(ob_sphere)
col_collection_3.objects.link(ob_boom_explosen_small)
col_collection_3.objects.link(ob_boom_explosion_lamp_small)
col_collection_3.objects.link(ob_boom_explsen_colission_bounds_small)
col_collection_4.objects.link(ob_explosion)
col_collection_4.objects.link(ob_bullet_024)
col_collection_4.objects.link(ob_bullet_023)
col_collection_4.objects.link(ob_bullet_022)
col_collection_4.objects.link(ob_bullet_021)
col_collection_8.objects.link(ob_boom_explosen)
col_collection_8.objects.link(ob_boom_lamp_explosion)
col_collection_8.objects.link(ob_boom_explsen_colission_bounds)
col_collection_8.objects.link(ob_boom_fire)
col_collection_8.objects.link(ob_boom_fire_might_work)
col_collection_8.objects.link(ob_boom_lamp_fire_001)
col_collection_8.objects.link(ob_boom_lamp_fire)
col_collection_8.objects.link(ob_boom_missile)
col_collection_8.objects.link(ob_boom_cylinder_005)
col_collection_8.objects.link(ob_boom_empty_083)
col_collection_9.objects.link(ob_z_break_light_left)
col_collection_9.objects.link(ob_z_break_light_right)
col_collection_12.objects.link(ob_ammocrate)
col_collection_12.objects.link(ob_jerrycan)
col_collection_12.objects.link(ob_mp_main)
col_collection_12.objects.link(ob_mp_boom1)
col_collection_12.objects.link(ob_mp_pallet)
col_collection_12.objects.link(ob_mp_stand)
col_collection_12.objects.link(ob_syrynge)
col_collection_13.objects.link(ob_zombiemaster)
col_collection_13.objects.link(ob_zombieclone)
col_collection_14.objects.link(ob_deep_water)
col_collection_14.objects.link(ob_plane_000)
col_collection_14.objects.link(ob_watter)
col_collection_14.objects.link(ob_watter_surface)
col_collection_17.objects.link(ob_sun_shadow)

# ---- scene / render settings (as saved in the file)
scene.camera = ob_camera_002
scene.frame_start = 1; scene.frame_end = 250; scene.frame_set(1)
scene.render.engine = 'BLENDER_EEVEE_NEXT'
scene.render.image_settings.exr_codec = 'NONE'
scene.render.resolution_percentage = 50
scene.render.dither_intensity = 0.0
scene.cycles.use_denoising = False
scene.cycles.samples = 10
scene.cycles.sampling_pattern = 'TABULATED_SOBOL'
scene.cycles.light_sampling_threshold = 0.0
scene.cycles.use_adaptive_sampling = False
scene.cycles.use_light_tree = False
scene.cycles.blur_glossy = 0.0
scene.cycles.pixel_filter_type = 'GAUSSIAN'
scene.cycles.sample_clamp_indirect = 0.0
scene.view_settings.view_transform = 'Standard'
bpy.context.view_layer.update()

# ---- added for rendering (the .blend has no active camera): camera
cam_auto = bpy.data.cameras.new('AutoCamera')
cam_auto.lens = 50.0
cam_auto.sensor_width = 36.0
cam_auto.clip_end = 1444.15
ob_auto_camera = bpy.data.objects.new('AutoCamera', cam_auto)
scene.collection.objects.link(ob_auto_camera)
ob_auto_camera.location = (82.2878, 218.685, 67.7197)
ob_auto_camera.rotation_euler = (1.09748, -7.21219e-08, 0.694738)
scene.camera = ob_auto_camera
bpy.context.view_layer.update()
